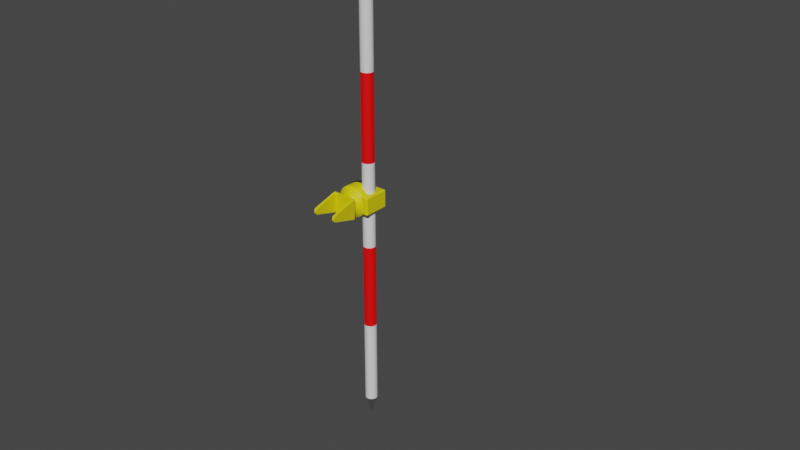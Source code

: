 # Source: prism_small.blend  (saved by Blender 2.82.7; exported with 4.5.12 LTS)
import bpy
from mathutils import Matrix  # noqa: F401  (used for matrix-valued properties, if any)

bpy.ops.wm.read_factory_settings(use_empty=True)
scene = bpy.context.scene
scene.name = 'Scene'

# ---- collections
col_collection = bpy.data.collections.new('Collection'); scene.collection.children.link(col_collection)

# ---- materials (node trees are filled in below, after node groups)
mat_white = bpy.data.materials.new('White')
mat_white.use_transparent_shadow = False
mat_yellowbutton = bpy.data.materials.new('YellowButton')
mat_yellowbutton.use_transparent_shadow = False
mat_lens = bpy.data.materials.new('Lens')
mat_lens.surface_render_method = 'BLENDED'
mat_lens.blend_method = 'BLEND'
mat_lens.use_transparent_shadow = False
mat_dial = bpy.data.materials.new('Dial')
mat_dial.use_transparent_shadow = False
mat_metal = bpy.data.materials.new('Metal')
mat_metal.use_transparent_shadow = False
mat_level = bpy.data.materials.new('Level')
mat_level.use_transparent_shadow = False
mat_polered = bpy.data.materials.new('PoleRed')
mat_polered.use_transparent_shadow = False
mat_polewhite = bpy.data.materials.new('PoleWhite')
mat_polewhite.use_transparent_shadow = False

# ---- material node trees
mat_white.use_nodes = True; mat_white.node_tree.nodes.clear()
_N = mat_white.node_tree.nodes; _L = mat_white.node_tree.links
n0 = _N.new('ShaderNodeOutputMaterial'); n0.name = 'Material Output'; n0.location = (300, 300)
n1 = _N.new('ShaderNodeBsdfPrincipled'); n1.name = 'Principled BSDF'; n1.location = (10, 300)
n1.distribution = 'GGX'
n1.subsurface_method = 'BURLEY'
n1.inputs[0].default_value = (0.7697, 0.8, 0.5852, 1.0)
n1.inputs[3].default_value = 1.45
n1.inputs[27].default_value = (0.0, 0.0, 0.0, 1.0)
n1.inputs[28].default_value = 1.0
_L.new(n1.outputs[0], n0.inputs[0])
n0.is_active_output = True
mat_yellowbutton.use_nodes = True; mat_yellowbutton.node_tree.nodes.clear()
_N = mat_yellowbutton.node_tree.nodes; _L = mat_yellowbutton.node_tree.links
n0 = _N.new('ShaderNodeOutputMaterial'); n0.name = 'Material Output'; n0.location = (300, 300)
n1 = _N.new('ShaderNodeBsdfPrincipled'); n1.name = 'Principled BSDF'; n1.location = (10, 300)
n1.distribution = 'GGX'
n1.subsurface_method = 'BURLEY'
n1.inputs[0].default_value = (0.8, 0.6893, 0.001405, 1.0)
n1.inputs[3].default_value = 1.45
n1.inputs[27].default_value = (0.0, 0.0, 0.0, 1.0)
n1.inputs[28].default_value = 1.0
_L.new(n1.outputs[0], n0.inputs[0])
n0.is_active_output = True
mat_lens.use_nodes = True; mat_lens.node_tree.nodes.clear()
_N = mat_lens.node_tree.nodes; _L = mat_lens.node_tree.links
n0 = _N.new('ShaderNodeOutputMaterial'); n0.name = 'Material Output'; n0.location = (300, 300)
n1 = _N.new('ShaderNodeBsdfPrincipled'); n1.name = 'Principled BSDF'; n1.location = (10, 300)
n1.distribution = 'GGX'
n1.subsurface_method = 'BURLEY'
n1.inputs[0].default_value = (1.0, 1.0, 1.0, 1.0)
n1.inputs[1].default_value = 0.866
n1.inputs[2].default_value = 0.0
n1.inputs[3].default_value = 1.45
n1.inputs[4].default_value = 0.3263
n1.inputs[27].default_value = (0.0, 0.0, 0.0, 1.0)
n1.inputs[28].default_value = 1.0
_L.new(n1.outputs[0], n0.inputs[0])
n0.is_active_output = True
mat_dial.use_nodes = True; mat_dial.node_tree.nodes.clear()
_N = mat_dial.node_tree.nodes; _L = mat_dial.node_tree.links
n0 = _N.new('ShaderNodeOutputMaterial'); n0.name = 'Material Output'; n0.location = (300, 300)
n1 = _N.new('ShaderNodeBsdfPrincipled'); n1.name = 'Principled BSDF'; n1.location = (10, 300)
n1.distribution = 'GGX'
n1.subsurface_method = 'BURLEY'
n1.inputs[0].default_value = (0.005126, 0.005126, 0.005126, 1.0)
n1.inputs[2].default_value = 0.3763
n1.inputs[3].default_value = 1.45
n1.inputs[27].default_value = (0.0, 0.0, 0.0, 1.0)
n1.inputs[28].default_value = 1.0
_L.new(n1.outputs[0], n0.inputs[0])
n0.is_active_output = True
mat_metal.use_nodes = True; mat_metal.node_tree.nodes.clear()
_N = mat_metal.node_tree.nodes; _L = mat_metal.node_tree.links
n0 = _N.new('ShaderNodeOutputMaterial'); n0.name = 'Material Output'; n0.location = (300, 300)
n1 = _N.new('ShaderNodeBsdfPrincipled'); n1.name = 'Principled BSDF'; n1.location = (10, 300)
n1.distribution = 'GGX'
n1.subsurface_method = 'BURLEY'
n1.inputs[1].default_value = 1.0
n1.inputs[2].default_value = 0.0
n1.inputs[3].default_value = 1.45
n1.inputs[27].default_value = (0.0, 0.0, 0.0, 1.0)
n1.inputs[28].default_value = 1.0
_L.new(n1.outputs[0], n0.inputs[0])
n0.is_active_output = True
mat_level.use_nodes = True; mat_level.node_tree.nodes.clear()
_N = mat_level.node_tree.nodes; _L = mat_level.node_tree.links
n0 = _N.new('ShaderNodeOutputMaterial'); n0.name = 'Material Output'; n0.location = (300, 300)
n1 = _N.new('ShaderNodeBsdfPrincipled'); n1.name = 'Principled BSDF'; n1.location = (10, 300)
n1.distribution = 'GGX'
n1.subsurface_method = 'BURLEY'
n1.inputs[0].default_value = (0.7468, 0.8, 0.18, 1.0)
n1.inputs[1].default_value = 0.7526
n1.inputs[2].default_value = 0.1907
n1.inputs[3].default_value = 1.45
n1.inputs[27].default_value = (0.0, 0.0, 0.0, 1.0)
n1.inputs[28].default_value = 1.0
_L.new(n1.outputs[0], n0.inputs[0])
n0.is_active_output = True
mat_polered.use_nodes = True; mat_polered.node_tree.nodes.clear()
_N = mat_polered.node_tree.nodes; _L = mat_polered.node_tree.links
n0 = _N.new('ShaderNodeOutputMaterial'); n0.name = 'Material Output'; n0.location = (300, 300)
n1 = _N.new('ShaderNodeBsdfPrincipled'); n1.name = 'Principled BSDF'; n1.location = (10, 300)
n1.distribution = 'GGX'
n1.subsurface_method = 'BURLEY'
n1.inputs[0].default_value = (1.0, 0.0, 0.0, 1.0)
n1.inputs[3].default_value = 1.45
n1.inputs[27].default_value = (0.0, 0.0, 0.0, 1.0)
n1.inputs[28].default_value = 1.0
_L.new(n1.outputs[0], n0.inputs[0])
n0.is_active_output = True
mat_polewhite.use_nodes = True; mat_polewhite.node_tree.nodes.clear()
_N = mat_polewhite.node_tree.nodes; _L = mat_polewhite.node_tree.links
n0 = _N.new('ShaderNodeOutputMaterial'); n0.name = 'Material Output'; n0.location = (300, 300)
n1 = _N.new('ShaderNodeBsdfPrincipled'); n1.name = 'Principled BSDF'; n1.location = (10, 300)
n1.distribution = 'GGX'
n1.subsurface_method = 'BURLEY'
n1.inputs[3].default_value = 1.45
n1.inputs[27].default_value = (0.0, 0.0, 0.0, 1.0)
n1.inputs[28].default_value = 1.0
_L.new(n1.outputs[0], n0.inputs[0])
n0.is_active_output = True

# ---- world
world_world = bpy.data.worlds.new('World'); scene.world = world_world
world_world.use_nodes = True; world_world.node_tree.nodes.clear()
_N = world_world.node_tree.nodes; _L = world_world.node_tree.links
n0 = _N.new('ShaderNodeOutputWorld'); n0.name = 'World Output'; n0.location = (300, 300)
n1 = _N.new('ShaderNodeBackground'); n1.name = 'Background'; n1.location = (10, 300)
n1.inputs[0].default_value = (0.05088, 0.05088, 0.05088, 1.0)
_L.new(n1.outputs[0], n0.inputs[0])
n0.is_active_output = True
world_world.color = (0.05088, 0.05088, 0.05088)
world_world.use_sun_shadow = False
world_world.sun_shadow_jitter_overblur = 0.0

# ---- meshes
me_cylinder_005 = bpy.data.meshes.new('Cylinder.005')
me_cylinder_005.from_pydata([], [], [])
_uv = me_cylinder_005.uv_layers.new(name='UVMap')
_uv.uv.foreach_set('vector', [])
me_cylinder_005.materials.append(mat_white)
me_cylinder_005.use_remesh_fix_poles = True
me_cylinder_005.use_remesh_preserve_attributes = False
me_cylinder_005.use_mirror_vertex_groups = False
me_cylinder_005.update()
me_cylinder_029 = bpy.data.meshes.new('Cylinder.029')
me_cylinder_029.from_pydata([(1.571e-09, 0.05, -0.09142), (1.325e-09, 0.05, -0.04025), (0.009755, 0.04904, -0.09142), (0.009755, 0.04904, -0.04025), (0.01913, 0.04619, -0.09142), (0.01913, 0.04619, -0.04025), (0.02778, 0.04157, -0.09142), (0.02778, 0.04157, -0.04025), (0.03536, 0.03536, -0.09142), (0.03536, 0.03536, -0.04025), (0.04157, 0.02778, -0.09142), (0.04157, 0.02778, -0.04025), (0.04619, 0.01913, -0.09142), (0.04619, 0.01913, -0.04025), (0.04904, 0.009755, -0.09142), (0.04904, 0.009755, -0.04025), (0.05, 3.775e-09, -0.09142), (0.05, 3.775e-09, -0.04025), (0.04904, -0.009755, -0.09142), (0.04904, -0.009755, -0.04025), (0.04619, -0.01913, -0.09142), (0.04619, -0.01913, -0.04025), (0.04157, -0.02778, -0.09142), (0.04157, -0.02778, -0.04025), (0.03536, -0.03536, -0.09142), (0.03536, -0.03536, -0.04025), (0.02778, -0.04157, -0.09142), (0.02778, -0.04157, -0.04025), (0.01913, -0.04619, -0.09142), (0.01913, -0.04619, -0.04025), (0.009755, -0.04904, -0.09142), (0.009755, -0.04904, -0.04025), (-1.472e-08, -0.05, -0.09142), (-1.497e-08, -0.05, -0.04025), (-0.009755, -0.04904, -0.09142), (-0.009755, -0.04904, -0.04025), (-0.01913, -0.04619, -0.09142), (-0.01913, -0.04619, -0.04025), (-0.02778, -0.04157, -0.09142), (-0.02778, -0.04157, -0.04025), (-0.03536, -0.03536, -0.09142), (-0.03536, -0.03536, -0.04025), (-0.04157, -0.02778, -0.09142), (-0.04157, -0.02778, -0.04025), (-0.04619, -0.01913, -0.09142), (-0.04619, -0.01913, -0.04025), (-0.04904, -0.009754, -0.09142), (-0.04904, -0.009754, -0.04025), (-0.05, 4.828e-08, -0.09142), (-0.05, 4.828e-08, -0.04025), (-0.04904, 0.009755, -0.09142), (-0.04904, 0.009755, -0.04025), (-0.04619, 0.01913, -0.09142), (-0.04619, 0.01913, -0.04025), (-0.04157, 0.02778, -0.09142), (-0.04157, 0.02778, -0.04025), (-0.03536, 0.03536, -0.09142), (-0.03536, 0.03536, -0.04025), (-0.02778, 0.04157, -0.09142), (-0.02778, 0.04157, -0.04025), (-0.01913, 0.04619, -0.09142), (-0.01913, 0.04619, -0.04025), (-0.009754, 0.04904, -0.09142), (-0.009754, 0.04904, -0.04025), (-5.96e-09, 0.09, 0.02), (0.01756, 0.08827, 0.02), (0.03444, 0.08315, 0.02), (0.05, 0.07483, 0.02), (0.06364, 0.06364, 0.02), (0.07483, 0.05, 0.02), (0.08315, 0.03444, 0.02), (0.08827, 0.01756, 0.02), (0.09, -7.118e-09, 0.02), (0.08827, -0.01756, 0.02), (0.08315, -0.03444, 0.02), (0.07483, -0.05, 0.02), (0.06364, -0.06364, 0.02), (0.05, -0.07483, 0.02), (0.03444, -0.08315, 0.02), (0.01756, -0.08827, 0.02), (-3.529e-08, -0.09, 0.02), (-0.01756, -0.08827, 0.02), (-0.03444, -0.08315, 0.02), (-0.05, -0.07483, 0.02), (-0.06364, -0.06364, 0.02), (-0.07483, -0.05, 0.02), (-0.08315, -0.03444, 0.02), (-0.08827, -0.01756, 0.02), (-0.09, 7.299e-08, 0.02), (-0.08827, 0.01756, 0.02), (-0.08315, 0.03444, 0.02), (-0.07483, 0.05, 0.02), (-0.06364, 0.06364, 0.02), (-0.05, 0.07483, 0.02), (-0.03444, 0.08315, 0.02), (-0.01756, 0.08827, 0.02), (-9.176e-09, 0.09, 0.1662), (0.01756, 0.08827, 0.1662), (0.03444, 0.08315, 0.1662), (0.05, 0.07483, 0.1662), (0.06364, 0.06364, 0.1662), (0.07483, 0.05, 0.1662), (0.08315, 0.03444, 0.1662), (0.08827, 0.01756, 0.1662), (0.09, -7.118e-09, 0.1662), (0.08827, -0.01756, 0.1662), (0.08315, -0.03444, 0.1662), (0.07483, -0.05, 0.1662), (0.06364, -0.06364, 0.1662), (0.05, -0.07483, 0.1662), (0.03444, -0.08315, 0.1662), (0.01756, -0.08827, 0.1662), (-3.85e-08, -0.09, 0.1662), (-0.01756, -0.08827, 0.1662), (-0.03444, -0.08315, 0.1662), (-0.05, -0.07483, 0.1662), (-0.06364, -0.06364, 0.1662), (-0.07483, -0.05, 0.1662), (-0.08315, -0.03444, 0.1662), (-0.08827, -0.01756, 0.1662), (-0.09, 7.299e-08, 0.1662), (-0.08827, 0.01756, 0.1662), (-0.08315, 0.03444, 0.1662), (-0.07483, 0.05, 0.1662), (-0.06364, 0.06364, 0.1662), (-0.05, 0.07483, 0.1662), (-0.03444, 0.08315, 0.1662), (-0.01756, 0.08827, 0.1662)], [], [(14, 16, 18, 20, 22, 24, 26, 28, 30, 32, 34, 36, 38, 40, 42, 44, 46, 48, 50, 52, 54, 56, 58, 60, 62, 0, 2, 4, 6, 8, 10, 12), (14, 15, 17, 16), (16, 17, 19, 18), (18, 19, 21, 20), (24, 25, 27, 26), (26, 27, 29, 28), (32, 33, 35, 34), (34, 35, 37, 36), (36, 37, 39, 38), (42, 43, 45, 44), (44, 45, 47, 46), (50, 51, 53, 52), (52, 53, 55, 54), (15, 14, 12, 13), (71, 15, 13, 70), (17, 15, 71, 72), (19, 17, 72, 73), (21, 19, 73, 74), (21, 74, 75, 23), (22, 20, 21, 23), (25, 24, 22, 23), (76, 25, 23, 75), (27, 25, 76, 77), (29, 27, 77, 78), (29, 78, 79, 31), (30, 28, 29, 31), (33, 32, 30, 31), (80, 33, 31, 79), (35, 33, 80, 81), (37, 35, 81, 82), (39, 37, 82, 83), (39, 83, 84, 41), (40, 38, 39, 41), (43, 42, 40, 41), (85, 43, 41, 84), (45, 43, 85, 86), (47, 45, 86, 87), (47, 87, 88, 49), (48, 46, 47, 49), (51, 50, 48, 49), (89, 51, 49, 88), (53, 51, 89, 90), (55, 53, 90, 91), (55, 91, 92, 57), (56, 54, 55, 57), (59, 58, 56, 57), (92, 93, 59, 57), (124, 125, 93, 92), (123, 124, 92, 91), (122, 123, 91, 90), (121, 122, 90, 89), (120, 121, 89, 88), (119, 120, 88, 87), (118, 119, 87, 86), (117, 118, 86, 85), (116, 117, 85, 84), (115, 116, 84, 83), (114, 115, 83, 82), (113, 114, 82, 81), (112, 113, 81, 80), (111, 112, 80, 79), (110, 111, 79, 78), (109, 110, 78, 77), (108, 109, 77, 76), (107, 108, 76, 75), (74, 106, 107, 75), (73, 105, 106, 74), (72, 104, 105, 73), (71, 103, 104, 72), (70, 102, 103, 71), (69, 101, 102, 70), (127, 96, 64, 95), (94, 126, 127, 95), (93, 125, 126, 94), (59, 93, 94, 61), (60, 58, 59, 61), (3, 65, 66, 5), (4, 2, 3, 5), (7, 6, 4, 5), (67, 7, 5, 66), (7, 67, 68, 9), (8, 6, 7, 9), (10, 8, 9, 11), (13, 12, 10, 11), (69, 70, 13, 11), (68, 69, 11, 9), (100, 101, 69, 68), (67, 99, 100, 68), (66, 98, 99, 67), (65, 97, 98, 66), (64, 96, 97, 65), (1, 64, 65, 3), (95, 64, 1, 63), (61, 94, 95, 63), (62, 60, 61, 63), (62, 63, 1, 0), (0, 1, 3, 2)])
_uv = me_cylinder_029.uv_layers.new(name='UVMap')
_uv.uv.foreach_set('vector', [0.0, 0.0, 0.0, 0.0, 0.0, 0.0, 0.0, 0.0, 0.0, 0.0, 0.0, 0.0, 0.0, 0.0, 0.0, 0.0, 0.0, 0.0, 0.0, 0.0, 0.0, 0.0, 0.0, 0.0, 0.0, 0.0, 0.0, 0.0, 0.0, 0.0, 0.0, 0.0, 0.0, 0.0, 0.0, 0.0, 0.0, 0.0, 0.0, 0.0, 0.0, 0.0, 0.0, 0.0, 0.0, 0.0, 0.0, 0.0, 0.0, 0.0, 0.0, 0.0, 0.0, 0.0, 0.0, 0.0, 0.0, 0.0, 0.0, 0.0, 0.0, 0.0, 0.0, 0.0, 0.0, 0.0, 0.0, 0.0, 0.0, 0.0, 0.0, 0.0, 0.0, 0.0, 0.0, 0.0, 0.0, 0.0, 0.0, 0.0, 0.0, 0.0, 0.0, 0.0, 0.0, 0.0, 0.0, 0.0, 0.0, 0.0, 0.0, 0.0, 0.0, 0.0, 0.0, 0.0, 0.0, 0.0, 0.0, 0.0, 0.0, 0.0, 0.0, 0.0, 0.0, 0.0, 0.0, 0.0, 0.0, 0.0, 0.0, 0.0, 0.0, 0.0, 0.0, 0.0, 0.0, 0.0, 0.0, 0.0, 0.0, 0.0, 0.0, 0.0, 0.0, 0.0, 0.0, 0.0, 0.0, 0.0, 0.0, 0.0, 0.0, 0.0, 0.0, 0.0, 0.0, 0.0, 0.0, 0.0, 0.0, 0.0, 0.0, 0.0, 0.0, 0.0, 0.0, 0.0, 0.0, 0.0, 0.0, 0.0, 0.0, 0.0, 0.0, 0.0, 0.0, 0.0, 0.0, 0.0, 0.0, 0.0, 0.0, 0.0, 0.0, 0.0, 0.0, 0.0, 0.0, 0.0, 0.0, 0.0, 0.0, 0.0, 0.0, 0.0, 0.0, 0.0, 0.0, 0.0, 0.0, 0.0, 0.0, 0.0, 0.0, 0.0, 0.0, 0.0, 0.0, 0.0, 0.0, 0.0, 0.0, 0.0, 0.0, 0.0, 0.0, 0.0, 0.0, 0.0, 0.0, 0.0, 0.0, 0.0, 0.0, 0.0, 0.0, 0.0, 0.0, 0.0, 0.0, 0.0, 0.0, 0.0, 0.0, 0.0, 0.0, 0.0, 0.0, 0.0, 0.0, 0.0, 0.0, 0.0, 0.0, 0.0, 0.0, 0.0, 0.0, 0.0, 0.0, 0.0, 0.0, 0.0, 0.0, 0.0, 0.0, 0.0, 0.0, 0.0, 0.0, 0.0, 0.0, 0.0, 0.0, 0.0, 0.0, 0.0, 0.0, 0.0, 0.0, 0.0, 0.0, 0.0, 0.0, 0.0, 0.0, 0.0, 0.0, 0.0, 0.0, 0.0, 0.0, 0.0, 0.0, 0.0, 0.0, 0.0, 0.0, 0.0, 0.0, 0.0, 0.0, 0.0, 0.0, 0.0, 0.0, 0.0, 0.0, 0.0, 0.0, 0.0, 0.0, 0.0, 0.0, 0.0, 0.0, 0.0, 0.0, 0.0, 0.0, 0.0, 0.0, 0.0, 0.0, 0.0, 0.0, 0.0, 0.0, 0.0, 0.0, 0.0, 0.0, 0.0, 0.0, 0.0, 0.0, 0.0, 0.0, 0.0, 0.0, 0.0, 0.0, 0.0, 0.0, 0.0, 0.0, 0.0, 0.0, 0.0, 0.0, 0.0, 0.0, 0.0, 0.0, 0.0, 0.0, 0.0, 0.0, 0.0, 0.0, 0.0, 0.0, 0.0, 0.0, 0.0, 0.0, 0.0, 0.0, 0.0, 0.0, 0.0, 0.0, 0.0, 0.0, 0.0, 0.0, 0.0, 0.0, 0.0, 0.0, 0.0, 0.0, 0.0, 0.0, 0.0, 0.0, 0.0, 0.0, 0.0, 0.0, 0.0, 0.0, 0.0, 0.0, 0.0, 0.0, 0.0, 0.0, 0.0, 0.0, 0.0, 0.0, 0.0, 0.0, 0.0, 0.0, 0.0, 0.0, 0.0, 0.0, 0.0, 0.0, 0.0, 0.0, 0.0, 0.0, 0.0, 0.0, 0.0, 0.0, 0.0, 0.0, 0.0, 0.0, 0.0, 0.0, 0.0, 0.0, 0.0, 0.0, 0.0, 0.0, 0.0, 0.0, 0.0, 0.0, 0.0, 0.0, 0.0, 0.0, 0.0, 0.0, 0.0, 0.0, 0.0, 0.0, 0.0, 0.0, 0.0, 0.0, 0.0, 0.0, 0.0, 0.0, 0.0, 0.0, 0.0, 0.0, 0.0, 0.0, 0.0, 0.0, 0.0, 0.0, 0.0, 0.0, 0.0, 0.0, 0.0, 0.0, 0.0, 0.0, 0.0, 0.0, 0.0, 0.0, 0.0, 0.0, 0.0, 0.0, 0.0, 0.0, 0.0, 0.0, 0.0, 0.0, 0.0, 0.0, 0.0, 0.0, 0.0, 0.0, 0.0, 0.0, 0.0, 0.0, 0.0, 0.0, 0.0, 0.0, 0.0, 0.0, 0.0, 0.0, 0.0, 0.0, 0.0, 0.0, 0.0, 0.0, 0.0, 0.0, 0.0, 0.0, 0.0, 0.0, 0.0, 0.0, 0.0, 0.0, 0.0, 0.0, 0.0, 0.0, 0.0, 0.0, 0.0, 0.0, 0.0, 0.0, 0.0, 0.0, 0.0, 0.0, 0.0, 0.0, 0.0, 0.0, 0.0, 0.0, 0.0, 0.0, 0.0, 0.0, 0.0, 0.0, 0.0, 0.0, 0.0, 0.0, 0.0, 0.0, 0.0, 0.0, 0.0, 0.0, 0.0, 0.0, 0.0, 0.0, 0.0, 0.0, 0.0, 0.0, 0.0, 0.0, 0.0, 0.0, 0.0, 0.0, 0.0, 0.0, 0.0, 0.0, 0.0, 0.0, 0.0, 0.0, 0.0, 0.0, 0.0, 0.0, 0.0, 0.0, 0.0, 0.0, 0.0, 0.0, 0.0, 0.0, 0.0, 0.0, 0.0, 0.0, 0.0, 0.0, 0.0, 0.0, 0.0, 0.0, 0.0, 0.0, 0.0, 0.0, 0.0, 0.0, 0.0, 0.0, 0.0, 0.0, 0.0, 0.0, 0.0, 0.0, 0.0, 0.0, 0.0, 0.0, 0.0, 0.0, 0.0, 0.0, 0.0, 0.0, 0.0, 0.0, 0.0, 0.0, 0.0, 0.0, 0.0, 0.0, 0.0, 0.0, 0.0, 0.0, 0.0, 0.0, 0.0, 0.0, 0.0, 0.0, 0.0, 0.0, 0.0, 0.0, 0.0, 0.0, 0.0, 0.0, 0.0, 0.0, 0.0, 0.0, 0.0, 0.0, 0.0, 0.0, 0.0, 0.0, 0.0, 0.0, 0.0, 0.0, 0.0, 0.0, 0.0, 0.0, 0.0, 0.0, 0.0, 0.0, 0.0, 0.0, 0.0, 0.0, 0.0, 0.0, 0.0, 0.0, 0.0, 0.0, 0.0, 0.0, 0.0, 0.0, 0.0, 0.0, 0.0, 0.0, 0.0, 0.0, 0.0, 0.0, 0.0, 0.0, 0.0, 0.0, 0.0, 0.0, 0.0, 0.0, 0.0, 0.0, 0.0, 0.0, 0.0, 0.0, 0.0, 0.0, 0.0, 0.0, 0.0, 0.0, 0.0, 0.0, 0.0, 0.0, 0.0, 0.0, 0.0, 0.0, 0.0, 0.0, 0.0, 0.0, 0.0, 0.0, 0.0, 0.0, 0.0, 0.0, 0.0, 0.0, 0.0, 0.0, 0.0, 0.0, 0.0, 0.0, 0.0, 0.0, 0.0, 0.0, 0.0, 0.0, 0.0, 0.0, 0.0, 0.0, 0.0, 0.0, 0.0, 0.0, 0.0, 0.0, 0.0, 0.0, 0.0, 0.0, 0.0, 0.0, 0.0, 0.0, 0.0, 0.0, 0.0, 0.0, 0.0, 0.0, 0.0, 0.0, 0.0, 0.0, 0.0, 0.0, 0.0, 0.0, 0.0, 0.0, 0.0, 0.0, 0.0, 0.0, 0.0, 0.0, 0.0, 0.0, 0.0, 0.0, 0.0, 0.0, 0.0, 0.0, 0.0, 0.0, 0.0, 0.0, 0.0, 0.0, 0.0, 0.0, 0.0, 0.0, 0.0, 0.0, 0.0, 0.0, 0.0, 0.0, 0.0, 0.0, 0.0, 0.0, 0.0, 0.0, 0.0, 0.0, 0.0, 0.0, 0.0, 0.0, 0.0, 0.0, 0.0, 0.0, 0.0, 0.0, 0.0, 0.0, 0.0, 0.0, 0.0, 0.0, 0.0, 0.0, 0.0, 0.0, 0.0, 0.0, 0.0, 0.0, 0.0, 0.0, 0.0, 0.0, 0.0, 0.0, 0.0, 0.0, 0.0, 0.0, 0.0, 0.0, 0.0, 0.0, 0.0, 0.0, 0.0, 0.0, 0.0])
me_cylinder_029.materials.append(mat_yellowbutton)
me_cylinder_029.materials.append(mat_lens)
me_cylinder_029.use_remesh_fix_poles = True
me_cylinder_029.use_remesh_preserve_attributes = False
me_cylinder_029.use_mirror_vertex_groups = False
me_cylinder_029.update()
me_cylinder_046 = bpy.data.meshes.new('Cylinder.046')
me_cylinder_046.from_pydata([(-0.0005245, 0.04909, 0.03961), (0.00923, 0.04813, 0.03961), (0.01861, 0.04529, 0.03961), (0.02725, 0.04067, 0.03961), (0.03483, 0.03445, 0.03961), (0.04105, 0.02687, 0.03961), (0.04567, 0.01823, 0.03961), (0.04851, 0.008846, 0.03961), (0.04948, -0.0009084, 0.03961), (0.04851, -0.01066, 0.03961), (0.04567, -0.02004, 0.03961), (0.04105, -0.02869, 0.03961), (0.03483, -0.03626, 0.03961), (0.02725, -0.04248, 0.03961), (0.01861, -0.0471, 0.03961), (0.00923, -0.04995, 0.03961), (-0.0005245, -0.05091, 0.03961), (-0.01028, -0.04995, 0.03961), (-0.01966, -0.0471, 0.03961), (-0.0283, -0.04248, 0.03961), (-0.03588, -0.03626, 0.03961), (-0.0421, -0.02869, 0.03961), (-0.04672, -0.02004, 0.03961), (-0.04956, -0.01066, 0.03961), (-0.05052, -0.0009084, 0.03961), (-0.04956, 0.008846, 0.03961), (-0.04672, 0.01823, 0.03961), (-0.0421, 0.02687, 0.03961), (-0.03588, 0.03445, 0.03961), (-0.0283, 0.04067, 0.03961), (-0.01966, 0.04529, 0.03961), (-0.01028, 0.04813, 0.03961), (-0.04672, 0.01823, 0.02927), (-0.04956, 0.008846, 0.03106), (-0.04672, -0.02004, 0.02927), (-0.05052, -0.0009084, 0.03166), (-0.04956, -0.01066, 0.03106), (0.04567, 0.01823, 0.02894), (0.04851, 0.008846, 0.03076), (0.04948, -0.0009084, 0.03138), (0.04851, -0.01066, 0.03076), (0.04567, -0.02004, 0.02894), (-0.0005245, 0.04909, 0.02708), (0.00923, 0.04813, 0.02968), (0.01861, 0.04529, 0.0311), (0.02725, 0.04067, 0.03131), (0.03483, 0.03445, 0.03028), (0.04105, 0.02687, 0.02807), (-0.01028, -0.04995, 0.03), (-0.01966, -0.0471, 0.03139), (-0.0283, -0.04248, 0.03159), (-0.03588, -0.03626, 0.03059), (-0.04364, -0.0258, 0.02735), (-0.0005245, -0.05091, 0.02746), (-0.01028, 0.04813, 0.02967), (-0.01966, 0.04529, 0.0311), (-0.0283, 0.04067, 0.03131), (-0.03588, 0.03445, 0.03028), (-0.04336, 0.02452, 0.02717), (1.746e-09, -1.164e-10, 3.725e-09), (0.04105, -0.02869, 0.02843), (0.03483, -0.03626, 0.03059), (0.02725, -0.04248, 0.03159), (0.01861, -0.0471, 0.03139), (0.00923, -0.04995, 0.03)], [], [(6, 37, 38, 7), (60, 59, 53, 64, 63, 62, 61), (60, 11, 10, 41), (60, 61, 12, 11), (61, 62, 13, 12), (62, 63, 14, 13), (63, 64, 15, 14), (64, 53, 16, 15), (49, 48, 53, 59, 52, 51, 50), (48, 49, 18, 17), (49, 50, 19, 18), (53, 48, 17, 16), (50, 51, 20, 19), (51, 52, 21, 20), (52, 59, 58, 32, 33, 35, 36, 34), (52, 34, 22, 21), (34, 36, 23, 22), (36, 35, 24, 23), (35, 33, 25, 24), (33, 32, 26, 25), (57, 58, 59, 42, 54, 55, 56), (58, 57, 28, 27), (57, 56, 29, 28), (58, 27, 26, 32), (56, 55, 30, 29), (55, 54, 31, 30), (54, 42, 0, 31), (46, 45, 44, 43, 42, 59, 47), (45, 46, 4, 3), (44, 45, 3, 2), (43, 44, 2, 1), (46, 47, 5, 4), (47, 37, 6, 5), (59, 60, 47), (0, 42, 43, 1), (7, 38, 39, 8), (8, 39, 40, 9), (9, 40, 41, 10), (41, 40, 39, 38, 37, 47, 60)])
_uv = me_cylinder_046.uv_layers.new(name='UVMap')
_uv.uv.foreach_set('vector', [0.0, 0.0, 0.0, 0.0, 0.0, 0.0, 0.0, 0.0, 0.0, 0.0, 0.0, 0.0, 0.0, 0.0, 0.0, 0.0, 0.0, 0.0, 0.0, 0.0, 0.0, 0.0, 0.0, 0.0, 0.0, 0.0, 0.0, 0.0, 0.0, 0.0, 0.0, 0.0, 0.0, 0.0, 0.0, 0.0, 0.0, 0.0, 0.0, 0.0, 0.0, 0.0, 0.0, 0.0, 0.0, 0.0, 0.0, 0.0, 0.0, 0.0, 0.0, 0.0, 0.0, 0.0, 0.0, 0.0, 0.0, 0.0, 0.0, 0.0, 0.0, 0.0, 0.0, 0.0, 0.0, 0.0, 0.0, 0.0, 0.0, 0.0, 0.0, 0.0, 0.0, 0.0, 0.0, 0.0, 0.0, 0.0, 0.0, 0.0, 0.0, 0.0, 0.0, 0.0, 0.0, 0.0, 0.0, 0.0, 0.0, 0.0, 0.0, 0.0, 0.0, 0.0, 0.0, 0.0, 0.0, 0.0, 0.0, 0.0, 0.0, 0.0, 0.0, 0.0, 0.0, 0.0, 0.0, 0.0, 0.0, 0.0, 0.0, 0.0, 0.0, 0.0, 0.0, 0.0, 0.0, 0.0, 0.0, 0.0, 0.0, 0.0, 0.0, 0.0, 0.0, 0.0, 0.0, 0.0, 0.0, 0.0, 0.0, 0.0, 0.0, 0.0, 0.0, 0.0, 0.0, 0.0, 0.0, 0.0, 0.0, 0.0, 0.0, 0.0, 0.0, 0.0, 0.0, 0.0, 0.0, 0.0, 0.0, 0.0, 0.0, 0.0, 0.0, 0.0, 0.0, 0.0, 0.0, 0.0, 0.0, 0.0, 0.0, 0.0, 0.0, 0.0, 0.0, 0.0, 0.0, 0.0, 0.0, 0.0, 0.0, 0.0, 0.0, 0.0, 0.0, 0.0, 0.0, 0.0, 0.0, 0.0, 0.0, 0.0, 0.0, 0.0, 0.0, 0.0, 0.0, 0.0, 0.0, 0.0, 0.0, 0.0, 0.0, 0.0, 0.0, 0.0, 0.0, 0.0, 0.0, 0.0, 0.0, 0.0, 0.0, 0.0, 0.0, 0.0, 0.0, 0.0, 0.0, 0.0, 0.0, 0.0, 0.0, 0.0, 0.0, 0.0, 0.0, 0.0, 0.0, 0.0, 0.0, 0.0, 0.0, 0.0, 0.0, 0.0, 0.0, 0.0, 0.0, 0.0, 0.0, 0.0, 0.0, 0.0, 0.0, 0.0, 0.0, 0.0, 0.0, 0.0, 0.0, 0.0, 0.0, 0.0, 0.0, 0.0, 0.0, 0.0, 0.0, 0.0, 0.0, 0.0, 0.0, 0.0, 0.0, 0.0, 0.0, 0.0, 0.0, 0.0, 0.0, 0.0, 0.0, 0.0, 0.0, 0.0, 0.0, 0.0, 0.0, 0.0, 0.0, 0.0, 0.0, 0.0, 0.0, 0.0, 0.0, 0.0, 0.0, 0.0, 0.0, 0.0, 0.0, 0.0, 0.0, 0.0, 0.0, 0.0, 0.0, 0.0, 0.0, 0.0, 0.0, 0.0, 0.0, 0.0, 0.0, 0.0, 0.0, 0.0, 0.0, 0.0, 0.0, 0.0, 0.0, 0.0, 0.0, 0.0, 0.0, 0.0, 0.0, 0.0, 0.0, 0.0, 0.0, 0.0, 0.0, 0.0, 0.0, 0.0, 0.0, 0.0, 0.0, 0.0, 0.0, 0.0, 0.0, 0.0, 0.0, 0.0, 0.0, 0.0, 0.0, 0.0, 0.0, 0.0, 0.0, 0.0, 0.0, 0.0, 0.0, 0.0, 0.0, 0.0, 0.0, 0.0])
me_cylinder_046.materials.append(mat_metal)
me_cylinder_046.use_remesh_fix_poles = True
me_cylinder_046.use_remesh_preserve_attributes = False
me_cylinder_046.use_mirror_vertex_groups = False
me_cylinder_046.update()
me_cube_003 = bpy.data.meshes.new('Cube.003')
me_cube_003.from_pydata([(-0.004744, -0.02814, -0.02354), (-0.004744, -0.02814, 0.02354), (-0.004744, 0.02814, -0.02354), (-0.004744, 0.02814, 0.02354), (0.0, -0.02814, -0.02354), (0.0, -0.02814, 0.02354), (0.0, 0.02814, -0.02354), (0.0, 0.02814, 0.02354), (-0.004744, -0.02251, -0.02354), (-0.004744, -0.02251, 0.02354), (0.0, -0.01876, -0.02354), (0.0, -0.02251, 0.02354), (-0.004744, 0.02251, 0.02354), (0.0, 0.01876, -0.02354), (-0.004744, 0.02251, -0.02354), (0.0, 0.02251, 0.02354), (-0.06005, -0.02251, -0.007923), (-0.06549, -0.02251, -0.0007363), (-0.06213, -0.02251, -0.006905), (-0.06389, -0.02251, -0.005182), (-0.06507, -0.02251, -0.003016), (-0.06549, -0.02814, -0.0007363), (-0.06005, -0.02814, -0.007923), (-0.06507, -0.02814, -0.003016), (-0.06389, -0.02814, -0.005182), (-0.06213, -0.02814, -0.006905), (-0.06005, -0.02814, 0.007923), (-0.06549, -0.02814, 0.0007362), (-0.06213, -0.02814, 0.006905), (-0.06389, -0.02814, 0.005182), (-0.06507, -0.02814, 0.003016), (-0.06005, 0.02251, 0.007923), (-0.06549, 0.02251, 0.0007362), (-0.06213, 0.02251, 0.006905), (-0.06389, 0.02251, 0.005182), (-0.06507, 0.02251, 0.003016), (-0.06549, 0.02814, 0.0007362), (-0.06005, 0.02814, 0.007923), (-0.06507, 0.02814, 0.003016), (-0.06389, 0.02814, 0.005182), (-0.06213, 0.02814, 0.006905), (-0.06005, 0.02814, -0.007923), (-0.06549, 0.02814, -0.0007363), (-0.06213, 0.02814, -0.006905), (-0.06389, 0.02814, -0.005182), (-0.06507, 0.02814, -0.003016), (-0.06549, -0.02251, 0.0007362), (-0.06005, -0.02251, 0.007923), (-0.06507, -0.02251, 0.003016), (-0.06389, -0.02251, 0.005182), (-0.06213, -0.02251, 0.006905), (-0.06549, 0.02251, -0.0007363), (-0.06005, 0.02251, -0.007923), (-0.06507, 0.02251, -0.003016), (-0.06389, 0.02251, -0.005182), (-0.06213, 0.02251, -0.006905)], [], [(2, 14, 52, 41), (2, 3, 7, 6), (10, 11, 5, 4), (4, 5, 1, 0), (8, 10, 4, 0), (11, 9, 1, 5), (15, 12, 9, 11), (14, 13, 10, 8), (13, 15, 11, 10), (3, 2, 41, 43, 44, 45, 42, 36, 38, 39, 40, 37), (6, 7, 15, 13), (2, 6, 13, 14), (7, 3, 12, 15), (8, 9, 12, 14), (14, 12, 31, 33, 34, 35, 32, 51, 53, 54, 55, 52), (9, 8, 16, 18, 19, 20, 17, 46, 48, 49, 50, 47), (1, 9, 47, 26), (0, 1, 26, 28, 29, 30, 27, 21, 23, 24, 25, 22), (12, 3, 37, 31), (51, 32, 36, 42), (21, 27, 46, 17), (16, 22, 25, 18), (18, 25, 24, 19), (19, 24, 23, 20), (20, 23, 21, 17), (31, 37, 40, 33), (33, 40, 39, 34), (34, 39, 38, 35), (35, 38, 36, 32), (26, 47, 50, 28), (28, 50, 49, 29), (29, 49, 48, 30), (30, 48, 46, 27), (41, 52, 55, 43), (43, 55, 54, 44), (44, 54, 53, 45), (45, 53, 51, 42), (8, 0, 22, 16)])
_uv = me_cube_003.uv_layers.new(name='UVMap')
_uv.uv.foreach_set('vector', [0.125, 0.5, 0.125, 0.5474, 0.125, 0.5474, 0.125, 0.5, 0.375, 0.25, 0.625, 0.25, 0.625, 0.5, 0.375, 0.5, 0.375, 0.7008, 0.625, 0.7008, 0.625, 0.75, 0.375, 0.75, 0.375, 0.75, 0.625, 0.75, 0.625, 1.0, 0.375, 1.0, 0.125, 0.7008, 0.375, 0.7008, 0.375, 0.75, 0.125, 0.75, 0.625, 0.7008, 0.875, 0.7008, 0.875, 0.75, 0.625, 0.75, 0.625, 0.5474, 0.875, 0.5474, 0.875, 0.7008, 0.625, 0.7008, 0.125, 0.5474, 0.375, 0.5474, 0.375, 0.7008, 0.125, 0.7008, 0.375, 0.5474, 0.625, 0.5474, 0.625, 0.7008, 0.375, 0.7008, 0.625, 0.25, 0.375, 0.25, 0.375, 0.25, 0.381, 0.25, 0.4019, 0.25, 0.4411, 0.25, 0.4856, 0.25, 0.5144, 0.25, 0.5589, 0.25, 0.5981, 0.25, 0.619, 0.25, 0.625, 0.25, 0.375, 0.5, 0.625, 0.5, 0.625, 0.5474, 0.375, 0.5474, 0.125, 0.5, 0.375, 0.5, 0.375, 0.5474, 0.125, 0.5474, 0.625, 0.5, 0.875, 0.5, 0.875, 0.5474, 0.625, 0.5474, 0.375, 0.04917, 0.625, 0.04917, 0.625, 0.2026, 0.375, 0.2026, 0.375, 0.2026, 0.625, 0.2026, 0.625, 0.2026, 0.619, 0.2026, 0.5981, 0.2026, 0.5589, 0.2026, 0.5144, 0.2026, 0.4856, 0.2026, 0.4411, 0.2026, 0.4019, 0.2026, 0.381, 0.2026, 0.375, 0.2026, 0.625, 0.04917, 0.375, 0.04917, 0.375, 0.04917, 0.381, 0.04917, 0.4019, 0.04917, 0.4411, 0.04917, 0.4856, 0.04917, 0.5144, 0.04917, 0.5589, 0.04917, 0.5981, 0.04917, 0.619, 0.04917, 0.625, 0.04917, 0.875, 0.75, 0.875, 0.7008, 0.875, 0.7008, 0.875, 0.75, 0.375, 1.0, 0.625, 1.0, 0.625, 1.0, 0.619, 1.0, 0.5981, 1.0, 0.5589, 1.0, 0.5144, 1.0, 0.4856, 1.0, 0.4411, 1.0, 0.4019, 1.0, 0.381, 1.0, 0.375, 1.0, 0.875, 0.5474, 0.875, 0.5, 0.875, 0.5, 0.875, 0.5474, 0.4856, 0.2026, 0.5144, 0.2026, 0.5144, 0.25, 0.4856, 0.25, 0.4856, 0.0, 0.5144, 0.0, 0.5144, 0.04917, 0.4856, 0.04917, 0.125, 0.7008, 0.125, 0.75, 0.125, 0.75, 0.125, 0.7008, 0.125, 0.7008, 0.125, 0.75, 0.125, 0.75, 0.125, 0.7008, 0.375, 0.04917, 0.375, 0.0, 0.441, 0.0, 0.441, 0.04917, 0.441, 0.04917, 0.441, 0.0, 0.4856, 0.0, 0.4856, 0.04917, 0.875, 0.5474, 0.875, 0.5, 0.875, 0.5, 0.875, 0.5474, 0.875, 0.5474, 0.875, 0.5, 0.875, 0.5, 0.875, 0.5474, 0.625, 0.2026, 0.625, 0.25, 0.559, 0.25, 0.559, 0.2026, 0.559, 0.2026, 0.559, 0.25, 0.5144, 0.25, 0.5144, 0.2026, 0.875, 0.75, 0.875, 0.7008, 0.875, 0.7008, 0.875, 0.75, 0.875, 0.75, 0.875, 0.7008, 0.875, 0.7008, 0.875, 0.75, 0.625, 0.0, 0.625, 0.04917, 0.559, 0.04917, 0.559, 0.0, 0.559, 0.0, 0.559, 0.04917, 0.5144, 0.04917, 0.5144, 0.0, 0.125, 0.5, 0.125, 0.5474, 0.125, 0.5474, 0.125, 0.5, 0.125, 0.5, 0.125, 0.5474, 0.125, 0.5474, 0.125, 0.5, 0.375, 0.25, 0.375, 0.2026, 0.441, 0.2026, 0.441, 0.25, 0.441, 0.25, 0.441, 0.2026, 0.4856, 0.2026, 0.4856, 0.25, 0.125, 0.7008, 0.125, 0.75, 0.125, 0.75, 0.125, 0.7008])
me_cube_003.materials.append(mat_yellowbutton)
me_cube_003.use_remesh_fix_poles = True
me_cube_003.use_remesh_preserve_attributes = False
me_cube_003.use_mirror_vertex_groups = False
me_cube_003.update()
me_cube_004 = bpy.data.meshes.new('Cube.004')
me_cube_004.from_pydata([(-0.0304, -0.0224, -0.06034), (0.02836, 0.0224, 0.0003562), (-0.0304, 0.0224, -0.06034), (0.02836, -0.0224, -0.06034), (0.02836, 0.0224, -0.06034), (-0.03039, -0.0224, 0.0003562), (0.02836, -0.0224, 0.0003562), (-0.03039, 0.0224, 0.0003562)], [], [(4, 2, 7, 1), (1, 6, 3, 4), (7, 5, 6, 1), (0, 3, 6, 5), (2, 0, 5, 7), (2, 4, 3, 0)])
_uv = me_cube_004.uv_layers.new(name='UVMap')
_uv.uv.foreach_set('vector', [0.0, 0.0, 0.0, 0.0, 0.0, 0.0, 0.0, 0.0, 0.0, 0.0, 0.0, 0.0, 0.0, 0.0, 0.0, 0.0, 0.0, 0.0, 0.0, 0.0, 0.0, 0.0, 0.0, 0.0, 0.0, 0.0, 0.0, 0.0, 0.0, 0.0, 0.0, 0.0, 0.0, 0.0, 0.0, 0.0, 0.0, 0.0, 0.0, 0.0, 0.0, 0.0, 0.0, 0.0, 0.0, 0.0, 0.0, 0.0])
me_cube_004.materials.append(mat_yellowbutton)
me_cube_004.materials.append(mat_level)
me_cube_004.use_remesh_fix_poles = True
me_cube_004.use_remesh_preserve_attributes = False
me_cube_004.use_mirror_vertex_groups = False
me_cube_004.update()
me_cylinder = bpy.data.meshes.new('Cylinder')
me_cylinder.from_pydata([(0.0, 0.01425, -1.0), (0.0, 0.01425, 1.0), (0.00278, 0.01398, -1.0), (0.00278, 0.01398, 1.0), (0.005453, 0.01317, -1.0), (0.005453, 0.01317, 1.0), (0.007917, 0.01185, -1.0), (0.007917, 0.01185, 1.0), (0.01008, 0.01008, -1.0), (0.01008, 0.01008, 1.0), (0.01185, 0.007917, -1.0), (0.01185, 0.007917, 1.0), (0.01317, 0.005453, -1.0), (0.01317, 0.005453, 1.0), (0.01398, 0.00278, -1.0), (0.01398, 0.00278, 1.0), (0.01425, 1.076e-09, -1.0), (0.01425, 1.076e-09, 1.0), (0.01398, -0.00278, -1.0), (0.01398, -0.00278, 1.0), (0.01317, -0.005453, -1.0), (0.01317, -0.005453, 1.0), (0.01185, -0.007917, -1.0), (0.01185, -0.007917, 1.0), (0.01008, -0.01008, -1.0), (0.01008, -0.01008, 1.0), (0.007917, -0.01185, -1.0), (0.007917, -0.01185, 1.0), (0.005453, -0.01317, -1.0), (0.005453, -0.01317, 1.0), (0.00278, -0.01398, -1.0), (0.00278, -0.01398, 1.0), (-4.643e-09, -0.01425, -1.0), (-4.643e-09, -0.01425, 1.0), (-0.00278, -0.01398, -1.0), (-0.00278, -0.01398, 1.0), (-0.005453, -0.01317, -1.0), (-0.005453, -0.01317, 1.0), (-0.007917, -0.01185, -1.0), (-0.007917, -0.01185, 1.0), (-0.01008, -0.01008, -1.0), (-0.01008, -0.01008, 1.0), (-0.01185, -0.007917, -1.0), (-0.01185, -0.007917, 1.0), (-0.01317, -0.005453, -1.0), (-0.01317, -0.005453, 1.0), (-0.01398, -0.00278, -1.0), (-0.01398, -0.00278, 1.0), (-0.01425, 1.376e-08, -1.0), (-0.01425, 1.376e-08, 1.0), (-0.01398, 0.00278, -1.0), (-0.01398, 0.00278, 1.0), (-0.01317, 0.005453, -1.0), (-0.01317, 0.005453, 1.0), (-0.01185, 0.007917, -1.0), (-0.01185, 0.007917, 1.0), (-0.01008, 0.01008, -1.0), (-0.01008, 0.01008, 1.0), (-0.007917, 0.01185, -1.0), (-0.007917, 0.01185, 1.0), (-0.005453, 0.01317, -1.0), (-0.005453, 0.01317, 1.0), (-0.00278, 0.01398, -1.0), (-0.00278, 0.01398, 1.0), (1.251e-09, 4.307e-09, -1.087), (0.0, 0.01425, -0.6), (0.00278, 0.01398, -0.6), (0.005453, 0.01317, -0.6), (0.007917, 0.01185, -0.6), (0.01008, 0.01008, -0.6), (0.01185, 0.007917, -0.6), (0.01317, 0.005453, -0.6), (0.01398, 0.00278, -0.6), (0.01425, 1.076e-09, -0.6), (0.01398, -0.00278, -0.6), (0.01317, -0.005453, -0.6), (0.01185, -0.007917, -0.6), (0.01008, -0.01008, -0.6), (0.007917, -0.01185, -0.6), (0.005453, -0.01317, -0.6), (0.00278, -0.01398, -0.6), (-4.643e-09, -0.01425, -0.6), (-0.00278, -0.01398, -0.6), (-0.005453, -0.01317, -0.6), (-0.007917, -0.01185, -0.6), (-0.01008, -0.01008, -0.6), (-0.01185, -0.007917, -0.6), (-0.01317, -0.005453, -0.6), (-0.01398, -0.00278, -0.6), (-0.01425, 1.376e-08, -0.6), (-0.01398, 0.00278, -0.6), (-0.01317, 0.005453, -0.6), (-0.01185, 0.007917, -0.6), (-0.01008, 0.01008, -0.6), (-0.007917, 0.01185, -0.6), (-0.005453, 0.01317, -0.6), (-0.00278, 0.01398, -0.6), (0.0, 0.01425, -0.2), (0.00278, 0.01398, -0.2), (0.005453, 0.01317, -0.2), (0.007917, 0.01185, -0.2), (0.01008, 0.01008, -0.2), (0.01185, 0.007917, -0.2), (0.01317, 0.005453, -0.2), (0.01398, 0.00278, -0.2), (0.01425, 1.076e-09, -0.2), (0.01398, -0.00278, -0.2), (0.01317, -0.005453, -0.2), (0.01185, -0.007917, -0.2), (0.01008, -0.01008, -0.2), (0.007917, -0.01185, -0.2), (0.005453, -0.01317, -0.2), (0.00278, -0.01398, -0.2), (-4.643e-09, -0.01425, -0.2), (-0.00278, -0.01398, -0.2), (-0.005453, -0.01317, -0.2), (-0.007917, -0.01185, -0.2), (-0.01008, -0.01008, -0.2), (-0.01185, -0.007917, -0.2), (-0.01317, -0.005453, -0.2), (-0.01398, -0.00278, -0.2), (-0.01425, 1.376e-08, -0.2), (-0.01398, 0.00278, -0.2), (-0.01317, 0.005453, -0.2), (-0.01185, 0.007917, -0.2), (-0.01008, 0.01008, -0.2), (-0.007917, 0.01185, -0.2), (-0.005453, 0.01317, -0.2), (-0.00278, 0.01398, -0.2), (0.0, 0.01425, 0.2), (0.00278, 0.01398, 0.2), (0.005453, 0.01317, 0.2), (0.007917, 0.01185, 0.2), (0.01008, 0.01008, 0.2), (0.01185, 0.007917, 0.2), (0.01317, 0.005453, 0.2), (0.01398, 0.00278, 0.2), (0.01425, -3.232e-09, 0.2), (0.01398, -0.00278, 0.2), (0.01317, -0.005453, 0.2), (0.01185, -0.007917, 0.2), (0.01008, -0.01008, 0.2), (0.007917, -0.01185, 0.2), (0.005453, -0.01317, 0.2), (0.00278, -0.01398, 0.2), (-4.643e-09, -0.01425, 0.2), (-0.00278, -0.01398, 0.2), (-0.005453, -0.01317, 0.2), (-0.007917, -0.01185, 0.2), (-0.01008, -0.01008, 0.2), (-0.01185, -0.007917, 0.2), (-0.01317, -0.005453, 0.2), (-0.01398, -0.00278, 0.2), (-0.01425, 9.452e-09, 0.2), (-0.01398, 0.00278, 0.2), (-0.01317, 0.005453, 0.2), (-0.01185, 0.007917, 0.2), (-0.01008, 0.01008, 0.2), (-0.007917, 0.01185, 0.2), (-0.005453, 0.01317, 0.2), (-0.00278, 0.01398, 0.2), (0.00278, 0.01398, 0.2), (0.005453, 0.01317, 0.2), (0.007917, 0.01185, 0.2), (0.01008, 0.01008, 0.2), (0.01185, 0.007917, 0.2), (0.01317, 0.005453, 0.2), (0.01398, 0.00278, 0.2), (0.01425, -3.232e-09, 0.2), (0.01398, -0.00278, 0.2), (0.01317, -0.005453, 0.2), (0.01185, -0.007917, 0.2), (0.01008, -0.01008, 0.2), (0.007917, -0.01185, 0.2), (0.005453, -0.01317, 0.2), (0.00278, -0.01398, 0.2), (-4.643e-09, -0.01425, 0.2), (-0.00278, -0.01398, 0.2), (-0.005453, -0.01317, 0.2), (-0.007917, -0.01185, 0.2), (-0.01008, -0.01008, 0.2), (-0.01185, -0.007917, 0.2), (-0.01317, -0.005453, 0.2), (-0.01398, -0.00278, 0.2), (-0.01425, 9.452e-09, 0.2), (-0.01398, 0.00278, 0.2), (-0.01317, 0.005453, 0.2), (-0.01185, 0.007917, 0.2), (-0.01008, 0.01008, 0.2), (-0.007917, 0.01185, 0.2), (-0.005453, 0.01317, 0.2), (-0.00278, 0.01398, 0.2), (0.0, 0.01425, 0.2), (0.0, 0.01425, 0.6), (0.00278, 0.01398, 0.6), (0.005453, 0.01317, 0.6), (0.007917, 0.01185, 0.6), (0.01008, 0.01008, 0.6), (0.01185, 0.007917, 0.6), (0.01317, 0.005453, 0.6), (0.01398, 0.00278, 0.6), (0.01425, -1.078e-09, 0.6), (0.01398, -0.00278, 0.6), (0.01317, -0.005453, 0.6), (0.01185, -0.007917, 0.6), (0.01008, -0.01008, 0.6), (0.007917, -0.01185, 0.6), (0.005453, -0.01317, 0.6), (0.00278, -0.01398, 0.6), (-4.643e-09, -0.01425, 0.6), (-0.00278, -0.01398, 0.6), (-0.005453, -0.01317, 0.6), (-0.007917, -0.01185, 0.6), (-0.01008, -0.01008, 0.6), (-0.01185, -0.007917, 0.6), (-0.01317, -0.005453, 0.6), (-0.01398, -0.00278, 0.6), (-0.01425, 1.161e-08, 0.6), (-0.01398, 0.00278, 0.6), (-0.01317, 0.005453, 0.6), (-0.01185, 0.007917, 0.6), (-0.01008, 0.01008, 0.6), (-0.007917, 0.01185, 0.6), (-0.005453, 0.01317, 0.6), (-0.00278, 0.01398, 0.6), (0.0, 0.01425, 1.0), (0.00278, 0.01398, 1.0), (0.005453, 0.01317, 1.0), (0.007917, 0.01185, 1.0), (0.01008, 0.01008, 1.0), (0.01185, 0.007917, 1.0), (0.01317, 0.005453, 1.0), (0.01398, 0.00278, 1.0), (0.01425, 1.375e-11, 1.0), (0.01398, -0.00278, 1.0), (0.01317, -0.005453, 1.0), (0.01185, -0.007917, 1.0), (0.01008, -0.01008, 1.0), (0.007917, -0.01185, 1.0), (0.005453, -0.01317, 1.0), (0.00278, -0.01398, 1.0), (-4.643e-09, -0.01425, 1.0), (-0.00278, -0.01398, 1.0), (-0.005453, -0.01317, 1.0), (-0.007917, -0.01185, 1.0), (-0.01008, -0.01008, 1.0), (-0.01185, -0.007917, 1.0), (-0.01317, -0.005453, 1.0), (-0.01398, -0.00278, 1.0), (-0.01425, 1.27e-08, 1.0), (-0.01398, 0.00278, 1.0), (-0.01317, 0.005453, 1.0), (-0.01185, 0.007917, 1.0), (-0.01008, 0.01008, 1.0), (-0.007917, 0.01185, 1.0), (-0.005453, 0.01317, 1.0), (-0.00278, 0.01398, 1.0)], [], [(225, 1, 3, 226), (226, 3, 5, 227), (227, 5, 7, 228), (228, 7, 9, 229), (229, 9, 11, 230), (230, 11, 13, 231), (231, 13, 15, 232), (232, 15, 17, 233), (233, 17, 19, 234), (234, 19, 21, 235), (235, 21, 23, 236), (236, 23, 25, 237), (237, 25, 27, 238), (238, 27, 29, 239), (239, 29, 31, 240), (240, 31, 33, 241), (241, 33, 35, 242), (242, 35, 37, 243), (243, 37, 39, 244), (244, 39, 41, 245), (245, 41, 43, 246), (246, 43, 45, 247), (247, 45, 47, 248), (248, 47, 49, 249), (249, 49, 51, 250), (250, 51, 53, 251), (251, 53, 55, 252), (252, 55, 57, 253), (253, 57, 59, 254), (254, 59, 61, 255), (3, 1, 63, 61, 59, 57, 55, 53, 51, 49, 47, 45, 43, 41, 39, 37, 35, 33, 31, 29, 27, 25, 23, 21, 19, 17, 15, 13, 11, 9, 7, 5), (255, 61, 63, 256), (256, 63, 1, 225), (42, 44, 64), (60, 62, 64), (16, 18, 64), (34, 36, 64), (52, 54, 64), (8, 10, 64), (26, 28, 64), (44, 46, 64), (0, 2, 64), (62, 0, 64), (18, 20, 64), (36, 38, 64), (54, 56, 64), (10, 12, 64), (28, 30, 64), (46, 48, 64), (2, 4, 64), (20, 22, 64), (38, 40, 64), (56, 58, 64), (12, 14, 64), (30, 32, 64), (48, 50, 64), (4, 6, 64), (22, 24, 64), (40, 42, 64), (58, 60, 64), (14, 16, 64), (32, 34, 64), (50, 52, 64), (6, 8, 64), (24, 26, 64), (62, 96, 65, 0), (60, 95, 96, 62), (58, 94, 95, 60), (56, 93, 94, 58), (54, 92, 93, 56), (52, 91, 92, 54), (50, 90, 91, 52), (48, 89, 90, 50), (46, 88, 89, 48), (44, 87, 88, 46), (42, 86, 87, 44), (40, 85, 86, 42), (38, 84, 85, 40), (36, 83, 84, 38), (34, 82, 83, 36), (32, 81, 82, 34), (30, 80, 81, 32), (28, 79, 80, 30), (26, 78, 79, 28), (24, 77, 78, 26), (22, 76, 77, 24), (20, 75, 76, 22), (18, 74, 75, 20), (16, 73, 74, 18), (14, 72, 73, 16), (12, 71, 72, 14), (10, 70, 71, 12), (8, 69, 70, 10), (6, 68, 69, 8), (4, 67, 68, 6), (2, 66, 67, 4), (0, 65, 66, 2), (96, 128, 97, 65), (95, 127, 128, 96), (94, 126, 127, 95), (93, 125, 126, 94), (92, 124, 125, 93), (91, 123, 124, 92), (90, 122, 123, 91), (89, 121, 122, 90), (88, 120, 121, 89), (87, 119, 120, 88), (86, 118, 119, 87), (85, 117, 118, 86), (84, 116, 117, 85), (83, 115, 116, 84), (82, 114, 115, 83), (81, 113, 114, 82), (80, 112, 113, 81), (79, 111, 112, 80), (78, 110, 111, 79), (77, 109, 110, 78), (76, 108, 109, 77), (75, 107, 108, 76), (74, 106, 107, 75), (73, 105, 106, 74), (72, 104, 105, 73), (71, 103, 104, 72), (70, 102, 103, 71), (69, 101, 102, 70), (68, 100, 101, 69), (67, 99, 100, 68), (66, 98, 99, 67), (65, 97, 98, 66), (127, 190, 191, 128), (126, 189, 190, 127), (125, 188, 189, 126), (124, 187, 188, 125), (123, 186, 187, 124), (122, 185, 186, 123), (121, 184, 185, 122), (120, 183, 184, 121), (119, 182, 183, 120), (118, 181, 182, 119), (117, 180, 181, 118), (116, 179, 180, 117), (115, 178, 179, 116), (114, 177, 178, 115), (113, 176, 177, 114), (112, 175, 176, 113), (111, 174, 175, 112), (110, 173, 174, 111), (109, 172, 173, 110), (108, 171, 172, 109), (107, 170, 171, 108), (106, 169, 170, 107), (105, 168, 169, 106), (104, 167, 168, 105), (103, 166, 167, 104), (102, 165, 166, 103), (101, 164, 165, 102), (100, 163, 164, 101), (99, 162, 163, 100), (98, 161, 162, 99), (97, 192, 161, 98), (191, 160, 129, 192), (190, 159, 160, 191), (189, 158, 159, 190), (188, 157, 158, 189), (187, 156, 157, 188), (186, 155, 156, 187), (185, 154, 155, 186), (184, 153, 154, 185), (183, 152, 153, 184), (182, 151, 152, 183), (181, 150, 151, 182), (180, 149, 150, 181), (179, 148, 149, 180), (178, 147, 148, 179), (177, 146, 147, 178), (176, 145, 146, 177), (175, 144, 145, 176), (174, 143, 144, 175), (173, 142, 143, 174), (172, 141, 142, 173), (171, 140, 141, 172), (170, 139, 140, 171), (169, 138, 139, 170), (168, 137, 138, 169), (167, 136, 137, 168), (166, 135, 136, 167), (165, 134, 135, 166), (164, 133, 134, 165), (163, 132, 133, 164), (162, 131, 132, 163), (161, 130, 131, 162), (192, 129, 130, 161), (160, 224, 193, 129), (159, 223, 224, 160), (158, 222, 223, 159), (157, 221, 222, 158), (156, 220, 221, 157), (155, 219, 220, 156), (154, 218, 219, 155), (153, 217, 218, 154), (152, 216, 217, 153), (151, 215, 216, 152), (150, 214, 215, 151), (149, 213, 214, 150), (148, 212, 213, 149), (147, 211, 212, 148), (146, 210, 211, 147), (145, 209, 210, 146), (144, 208, 209, 145), (143, 207, 208, 144), (142, 206, 207, 143), (141, 205, 206, 142), (140, 204, 205, 141), (139, 203, 204, 140), (138, 202, 203, 139), (137, 201, 202, 138), (136, 200, 201, 137), (135, 199, 200, 136), (134, 198, 199, 135), (133, 197, 198, 134), (132, 196, 197, 133), (131, 195, 196, 132), (130, 194, 195, 131), (129, 193, 194, 130), (224, 256, 225, 193), (223, 255, 256, 224), (222, 254, 255, 223), (221, 253, 254, 222), (220, 252, 253, 221), (219, 251, 252, 220), (218, 250, 251, 219), (217, 249, 250, 218), (216, 248, 249, 217), (215, 247, 248, 216), (214, 246, 247, 215), (213, 245, 246, 214), (212, 244, 245, 213), (211, 243, 244, 212), (210, 242, 243, 211), (209, 241, 242, 210), (208, 240, 241, 209), (207, 239, 240, 208), (206, 238, 239, 207), (205, 237, 238, 206), (204, 236, 237, 205), (203, 235, 236, 204), (202, 234, 235, 203), (201, 233, 234, 202), (200, 232, 233, 201), (199, 231, 232, 200), (198, 230, 231, 199), (197, 229, 230, 198), (196, 228, 229, 197), (195, 227, 228, 196), (194, 226, 227, 195), (193, 225, 226, 194), (128, 191, 192, 97)])
me_cylinder.polygons.foreach_set('material_index', [0, 0, 0, 0, 0, 0, 0, 0, 0, 0, 0, 0, 0, 0, 0, 0, 0, 0, 0, 0, 0, 0, 0, 0, 0, 0, 0, 0, 0, 0, 1, 0, 0, 2, 2, 2, 2, 2, 2, 2, 2, 2, 2, 2, 2, 2, 2, 2, 2, 2, 2, 2, 2, 2, 2, 2, 2, 2, 2, 2, 2, 2, 2, 2, 2, 1, 1, 1, 1, 1, 1, 1, 1, 1, 1, 1, 1, 1, 1, 1, 1, 1, 1, 1, 1, 1, 1, 1, 1, 1, 1, 1, 1, 1, 1, 1, 1, 0, 0, 0, 0, 0, 0, 0, 0, 0, 0, 0, 0, 0, 0, 0, 0, 0, 0, 0, 0, 0, 0, 0, 0, 0, 0, 0, 0, 0, 0, 0, 0, 1, 1, 1, 1, 1, 1, 1, 1, 1, 1, 1, 1, 1, 1, 1, 1, 1, 1, 1, 1, 1, 1, 1, 1, 1, 1, 1, 1, 1, 1, 1, 0, 0, 0, 0, 0, 0, 0, 0, 0, 0, 0, 0, 0, 0, 0, 0, 0, 0, 0, 0, 0, 0, 0, 0, 0, 0, 0, 0, 0, 0, 0, 0, 0, 0, 0, 0, 0, 0, 0, 0, 0, 0, 0, 0, 0, 0, 0, 0, 0, 0, 0, 0, 0, 0, 0, 0, 0, 0, 0, 0, 0, 0, 0, 0, 1, 1, 1, 1, 1, 1, 1, 1, 1, 1, 1, 1, 1, 1, 1, 1, 1, 1, 1, 1, 1, 1, 1, 1, 1, 1, 1, 1, 1, 1, 1, 1, 1])
_uv = me_cylinder.uv_layers.new(name='UVMap')
_uv.uv.foreach_set('vector', [1.0, 0.9525, 1.0, 1.0, 0.9688, 1.0, 0.9688, 0.9525, 0.9688, 0.9525, 0.9688, 1.0, 0.9375, 1.0, 0.9375, 0.9525, 0.9375, 0.9525, 0.9375, 1.0, 0.9062, 1.0, 0.9063, 0.9525, 0.9063, 0.9525, 0.9062, 1.0, 0.875, 1.0, 0.875, 0.9525, 0.875, 0.9525, 0.875, 1.0, 0.8438, 1.0, 0.8438, 0.9525, 0.8438, 0.9525, 0.8438, 1.0, 0.8125, 1.0, 0.8125, 0.9525, 0.8125, 0.9525, 0.8125, 1.0, 0.7812, 1.0, 0.7813, 0.9525, 0.7813, 0.9525, 0.7812, 1.0, 0.75, 1.0, 0.75, 0.9525, 0.75, 0.9525, 0.75, 1.0, 0.7188, 1.0, 0.7188, 0.9525, 0.7188, 0.9525, 0.7188, 1.0, 0.6875, 1.0, 0.6875, 0.9525, 0.6875, 0.9525, 0.6875, 1.0, 0.6562, 1.0, 0.6562, 0.9525, 0.6562, 0.9525, 0.6562, 1.0, 0.625, 1.0, 0.625, 0.9525, 0.625, 0.9525, 0.625, 1.0, 0.5938, 1.0, 0.5938, 0.9525, 0.5938, 0.9525, 0.5938, 1.0, 0.5625, 1.0, 0.5625, 0.9525, 0.5625, 0.9525, 0.5625, 1.0, 0.5312, 1.0, 0.5312, 0.9525, 0.5312, 0.9525, 0.5312, 1.0, 0.5, 1.0, 0.5, 0.9525, 0.5, 0.9525, 0.5, 1.0, 0.4688, 1.0, 0.4688, 0.9525, 0.4688, 0.9525, 0.4688, 1.0, 0.4375, 1.0, 0.4375, 0.9525, 0.4375, 0.9525, 0.4375, 1.0, 0.4062, 1.0, 0.4062, 0.9525, 0.4062, 0.9525, 0.4062, 1.0, 0.375, 1.0, 0.375, 0.9525, 0.375, 0.9525, 0.375, 1.0, 0.3438, 1.0, 0.3438, 0.9525, 0.3438, 0.9525, 0.3438, 1.0, 0.3125, 1.0, 0.3125, 0.9525, 0.3125, 0.9525, 0.3125, 1.0, 0.2812, 1.0, 0.2812, 0.9525, 0.2812, 0.9525, 0.2812, 1.0, 0.25, 1.0, 0.25, 0.9525, 0.25, 0.9525, 0.25, 1.0, 0.2188, 1.0, 0.2188, 0.9525, 0.2188, 0.9525, 0.2188, 1.0, 0.1875, 1.0, 0.1875, 0.9525, 0.1875, 0.9525, 0.1875, 1.0, 0.1562, 1.0, 0.1562, 0.9525, 0.1562, 0.9525, 0.1562, 1.0, 0.125, 1.0, 0.125, 0.9525, 0.125, 0.9525, 0.125, 1.0, 0.09375, 1.0, 0.09375, 0.9525, 0.09375, 0.9525, 0.09375, 1.0, 0.0625, 1.0, 0.0625, 0.9525, 0.2968, 0.4854, 0.25, 0.49, 0.2032, 0.4854, 0.1582, 0.4717, 0.1167, 0.4496, 0.08029, 0.4197, 0.05045, 0.3833, 0.02827, 0.3418, 0.01461, 0.2968, 0.01, 0.25, 0.01461, 0.2032, 0.02827, 0.1582, 0.05045, 0.1167, 0.08029, 0.08029, 0.1167, 0.05045, 0.1582, 0.02827, 0.2032, 0.01461, 0.25, 0.01, 0.2968, 0.01461, 0.3418, 0.02827, 0.3833, 0.05045, 0.4197, 0.08029, 0.4496, 0.1167, 0.4717, 0.1582, 0.4854, 0.2032, 0.49, 0.25, 0.4854, 0.2968, 0.4717, 0.3418, 0.4496, 0.3833, 0.4197, 0.4197, 0.3833, 0.4496, 0.3418, 0.4717, 0.0625, 0.9525, 0.0625, 1.0, 0.03125, 1.0, 0.03125, 0.9525, 0.03125, 0.9525, 0.03125, 1.0, 0.0, 1.0, 0.0, 0.9525, 0.3438, 0.5, 0.3125, 0.5, 0.3438, 0.5, 0.0625, 0.5, 0.03125, 0.5, 0.0625, 0.5, 0.75, 0.5, 0.7188, 0.5, 0.75, 0.5, 0.4688, 0.5, 0.4375, 0.5, 0.4688, 0.5, 0.1875, 0.5, 0.1562, 0.5, 0.1875, 0.5, 0.875, 0.5, 0.8438, 0.5, 0.875, 0.5, 0.5938, 0.5, 0.5625, 0.5, 0.5938, 0.5, 0.3125, 0.5, 0.2812, 0.5, 0.3125, 0.5, 1.0, 0.5, 0.9688, 0.5, 1.0, 0.5, 0.03125, 0.5, 0.0, 0.5, 0.03125, 0.5, 0.7188, 0.5, 0.6875, 0.5, 0.7188, 0.5, 0.4375, 0.5, 0.4062, 0.5, 0.4375, 0.5, 0.1562, 0.5, 0.125, 0.5, 0.1562, 0.5, 0.8438, 0.5, 0.8125, 0.5, 0.8438, 0.5, 0.5625, 0.5, 0.5312, 0.5, 0.5625, 0.5, 0.2812, 0.5, 0.25, 0.5, 0.2812, 0.5, 0.9688, 0.5, 0.9375, 0.5, 0.9688, 0.5, 0.6875, 0.5, 0.6562, 0.5, 0.6875, 0.5, 0.4062, 0.5, 0.375, 0.5, 0.4062, 0.5, 0.125, 0.5, 0.09375, 0.5, 0.125, 0.5, 0.8125, 0.5, 0.7812, 0.5, 0.8125, 0.5, 0.5312, 0.5, 0.5, 0.5, 0.5312, 0.5, 0.25, 0.5, 0.2188, 0.5, 0.25, 0.5, 0.9375, 0.5, 0.9062, 0.5, 0.9375, 0.5, 0.6562, 0.5, 0.625, 0.5, 0.6562, 0.5, 0.375, 0.5, 0.3438, 0.5, 0.375, 0.5, 0.09375, 0.5, 0.0625, 0.5, 0.09375, 0.5, 0.7812, 0.5, 0.75, 0.5, 0.7812, 0.5, 0.5, 0.5, 0.4688, 0.5, 0.5, 0.5, 0.2188, 0.5, 0.1875, 0.5, 0.2188, 0.5, 0.9062, 0.5, 0.875, 0.5, 0.9062, 0.5, 0.625, 0.5, 0.5938, 0.5, 0.625, 0.5, 0.03125, 0.5, 0.03125, 0.5661, 0.0, 0.5661, 0.0, 0.5, 0.0625, 0.5, 0.0625, 0.5661, 0.03125, 0.5661, 0.03125, 0.5, 0.09375, 0.5, 0.09375, 0.5661, 0.0625, 0.5661, 0.0625, 0.5, 0.125, 0.5, 0.125, 0.5661, 0.09375, 0.5661, 0.09375, 0.5, 0.1562, 0.5, 0.1562, 0.5661, 0.125, 0.5661, 0.125, 0.5, 0.1875, 0.5, 0.1875, 0.5661, 0.1562, 0.5661, 0.1562, 0.5, 0.2188, 0.5, 0.2188, 0.5661, 0.1875, 0.5661, 0.1875, 0.5, 0.25, 0.5, 0.25, 0.5661, 0.2188, 0.5661, 0.2188, 0.5, 0.2812, 0.5, 0.2812, 0.5661, 0.25, 0.5661, 0.25, 0.5, 0.3125, 0.5, 0.3125, 0.5661, 0.2812, 0.5661, 0.2812, 0.5, 0.3438, 0.5, 0.3438, 0.5661, 0.3125, 0.5661, 0.3125, 0.5, 0.375, 0.5, 0.375, 0.5661, 0.3438, 0.5661, 0.3438, 0.5, 0.4062, 0.5, 0.4062, 0.5661, 0.375, 0.5661, 0.375, 0.5, 0.4375, 0.5, 0.4375, 0.5661, 0.4062, 0.5661, 0.4062, 0.5, 0.4688, 0.5, 0.4688, 0.5661, 0.4375, 0.5661, 0.4375, 0.5, 0.5, 0.5, 0.5, 0.5661, 0.4688, 0.5661, 0.4688, 0.5, 0.5312, 0.5, 0.5312, 0.5661, 0.5, 0.5661, 0.5, 0.5, 0.5625, 0.5, 0.5625, 0.5661, 0.5312, 0.5661, 0.5312, 0.5, 0.5938, 0.5, 0.5938, 0.5661, 0.5625, 0.5661, 0.5625, 0.5, 0.625, 0.5, 0.625, 0.5661, 0.5938, 0.5661, 0.5938, 0.5, 0.6562, 0.5, 0.6562, 0.5661, 0.625, 0.5661, 0.625, 0.5, 0.6875, 0.5, 0.6875, 0.5661, 0.6562, 0.5661, 0.6562, 0.5, 0.7188, 0.5, 0.7188, 0.5661, 0.6875, 0.5661, 0.6875, 0.5, 0.75, 0.5, 0.75, 0.5661, 0.7188, 0.5661, 0.7188, 0.5, 0.7812, 0.5, 0.7812, 0.5661, 0.75, 0.5661, 0.75, 0.5, 0.8125, 0.5, 0.8125, 0.5661, 0.7812, 0.5661, 0.7812, 0.5, 0.8438, 0.5, 0.8438, 0.5661, 0.8125, 0.5661, 0.8125, 0.5, 0.875, 0.5, 0.875, 0.5661, 0.8438, 0.5661, 0.8438, 0.5, 0.9062, 0.5, 0.9062, 0.5661, 0.875, 0.5661, 0.875, 0.5, 0.9375, 0.5, 0.9375, 0.5661, 0.9062, 0.5661, 0.9062, 0.5, 0.9688, 0.5, 0.9688, 0.5661, 0.9375, 0.5661, 0.9375, 0.5, 1.0, 0.5, 1.0, 0.5661, 0.9688, 0.5661, 0.9688, 0.5, 0.03125, 0.5661, 0.03125, 0.6415, 0.0, 0.6415, 0.0, 0.5661, 0.0625, 0.5661, 0.0625, 0.6415, 0.03125, 0.6415, 0.03125, 0.5661, 0.09375, 0.5661, 0.09375, 0.6415, 0.0625, 0.6415, 0.0625, 0.5661, 0.125, 0.5661, 0.125, 0.6415, 0.09375, 0.6415, 0.09375, 0.5661, 0.1562, 0.5661, 0.1562, 0.6415, 0.125, 0.6415, 0.125, 0.5661, 0.1875, 0.5661, 0.1875, 0.6415, 0.1562, 0.6415, 0.1562, 0.5661, 0.2188, 0.5661, 0.2188, 0.6415, 0.1875, 0.6415, 0.1875, 0.5661, 0.25, 0.5661, 0.25, 0.6415, 0.2188, 0.6415, 0.2188, 0.5661, 0.2812, 0.5661, 0.2812, 0.6415, 0.25, 0.6415, 0.25, 0.5661, 0.3125, 0.5661, 0.3125, 0.6415, 0.2812, 0.6415, 0.2812, 0.5661, 0.3438, 0.5661, 0.3438, 0.6415, 0.3125, 0.6415, 0.3125, 0.5661, 0.375, 0.5661, 0.375, 0.6415, 0.3438, 0.6415, 0.3438, 0.5661, 0.4062, 0.5661, 0.4062, 0.6415, 0.375, 0.6415, 0.375, 0.5661, 0.4375, 0.5661, 0.4375, 0.6415, 0.4062, 0.6415, 0.4062, 0.5661, 0.4688, 0.5661, 0.4688, 0.6415, 0.4375, 0.6415, 0.4375, 0.5661, 0.5, 0.5661, 0.5, 0.6415, 0.4688, 0.6415, 0.4688, 0.5661, 0.5312, 0.5661, 0.5312, 0.6415, 0.5, 0.6415, 0.5, 0.5661, 0.5625, 0.5661, 0.5625, 0.6415, 0.5312, 0.6415, 0.5312, 0.5661, 0.5938, 0.5661, 0.5938, 0.6415, 0.5625, 0.6415, 0.5625, 0.5661, 0.625, 0.5661, 0.625, 0.6415, 0.5938, 0.6415, 0.5938, 0.5661, 0.6562, 0.5661, 0.6562, 0.6415, 0.625, 0.6415, 0.625, 0.5661, 0.6875, 0.5661, 0.6875, 0.6415, 0.6562, 0.6415, 0.6562, 0.5661, 0.7188, 0.5661, 0.7188, 0.6415, 0.6875, 0.6415, 0.6875, 0.5661, 0.75, 0.5661, 0.75, 0.6415, 0.7188, 0.6415, 0.7188, 0.5661, 0.7812, 0.5661, 0.7812, 0.6415, 0.75, 0.6415, 0.75, 0.5661, 0.8125, 0.5661, 0.8125, 0.6415, 0.7812, 0.6415, 0.7812, 0.5661, 0.8438, 0.5661, 0.8438, 0.6415, 0.8125, 0.6415, 0.8125, 0.5661, 0.875, 0.5661, 0.875, 0.6415, 0.8438, 0.6415, 0.8438, 0.5661, 0.9062, 0.5661, 0.9062, 0.6415, 0.875, 0.6415, 0.875, 0.5661, 0.9375, 0.5661, 0.9375, 0.6415, 0.9062, 0.6415, 0.9062, 0.5661, 0.9688, 0.5661, 0.9688, 0.6415, 0.9375, 0.6415, 0.9375, 0.5661, 1.0, 0.5661, 1.0, 0.6415, 0.9688, 0.6415, 0.9688, 0.5661, 0.0625, 0.6415, 0.0625, 0.8075, 0.03125, 0.8075, 0.03125, 0.6415, 0.09375, 0.6415, 0.09375, 0.8075, 0.0625, 0.8075, 0.0625, 0.6415, 0.125, 0.6415, 0.125, 0.8075, 0.09375, 0.8075, 0.09375, 0.6415, 0.1562, 0.6415, 0.1562, 0.8075, 0.125, 0.8075, 0.125, 0.6415, 0.1875, 0.6415, 0.1875, 0.8075, 0.1562, 0.8075, 0.1562, 0.6415, 0.2188, 0.6415, 0.2188, 0.8075, 0.1875, 0.8075, 0.1875, 0.6415, 0.25, 0.6415, 0.25, 0.8075, 0.2188, 0.8075, 0.2188, 0.6415, 0.2812, 0.6415, 0.2812, 0.8075, 0.25, 0.8075, 0.25, 0.6415, 0.3125, 0.6415, 0.3125, 0.8075, 0.2812, 0.8075, 0.2812, 0.6415, 0.3438, 0.6415, 0.3438, 0.8075, 0.3125, 0.8075, 0.3125, 0.6415, 0.375, 0.6415, 0.375, 0.8075, 0.3438, 0.8075, 0.3438, 0.6415, 0.4062, 0.6415, 0.4062, 0.8075, 0.375, 0.8075, 0.375, 0.6415, 0.4375, 0.6415, 0.4375, 0.8075, 0.4062, 0.8075, 0.4062, 0.6415, 0.4688, 0.6415, 0.4688, 0.8075, 0.4375, 0.8075, 0.4375, 0.6415, 0.5, 0.6415, 0.5, 0.8075, 0.4688, 0.8075, 0.4688, 0.6415, 0.5312, 0.6415, 0.5312, 0.8075, 0.5, 0.8075, 0.5, 0.6415, 0.5625, 0.6415, 0.5625, 0.8075, 0.5312, 0.8075, 0.5312, 0.6415, 0.5938, 0.6415, 0.5938, 0.8075, 0.5625, 0.8075, 0.5625, 0.6415, 0.625, 0.6415, 0.625, 0.8075, 0.5938, 0.8075, 0.5938, 0.6415, 0.6562, 0.6415, 0.6562, 0.8075, 0.625, 0.8075, 0.625, 0.6415, 0.6875, 0.6415, 0.6875, 0.8075, 0.6562, 0.8075, 0.6562, 0.6415, 0.7188, 0.6415, 0.7188, 0.8075, 0.6875, 0.8075, 0.6875, 0.6415, 0.75, 0.6415, 0.75, 0.8075, 0.7188, 0.8075, 0.7188, 0.6415, 0.7812, 0.6415, 0.7813, 0.8075, 0.75, 0.8075, 0.75, 0.6415, 0.8125, 0.6415, 0.8125, 0.8075, 0.7813, 0.8075, 0.7812, 0.6415, 0.8438, 0.6415, 0.8438, 0.8075, 0.8125, 0.8075, 0.8125, 0.6415, 0.875, 0.6415, 0.875, 0.8075, 0.8438, 0.8075, 0.8438, 0.6415, 0.9062, 0.6415, 0.9062, 0.8075, 0.875, 0.8075, 0.875, 0.6415, 0.9375, 0.6415, 0.9375, 0.8075, 0.9062, 0.8075, 0.9062, 0.6415, 0.9688, 0.6415, 0.9688, 0.8075, 0.9375, 0.8075, 0.9375, 0.6415, 1.0, 0.6415, 1.0, 0.8075, 0.9688, 0.8075, 0.9688, 0.6415, 0.03125, 0.8075, 0.03125, 0.8075, 0.0, 0.8075, 3.835e-05, 0.8074, 0.0625, 0.8075, 0.0625, 0.8075, 0.03125, 0.8075, 0.03125, 0.8075, 0.09375, 0.8075, 0.09375, 0.8075, 0.0625, 0.8075, 0.0625, 0.8075, 0.125, 0.8075, 0.125, 0.8075, 0.09375, 0.8075, 0.09375, 0.8075, 0.1562, 0.8075, 0.1562, 0.8075, 0.125, 0.8075, 0.125, 0.8075, 0.1875, 0.8075, 0.1875, 0.8075, 0.1562, 0.8075, 0.1562, 0.8075, 0.2188, 0.8075, 0.2188, 0.8075, 0.1875, 0.8075, 0.1875, 0.8075, 0.25, 0.8075, 0.25, 0.8075, 0.2188, 0.8075, 0.2188, 0.8075, 0.2812, 0.8075, 0.2812, 0.8075, 0.25, 0.8075, 0.25, 0.8075, 0.3125, 0.8075, 0.3125, 0.8075, 0.2812, 0.8075, 0.2812, 0.8075, 0.3438, 0.8075, 0.3438, 0.8075, 0.3125, 0.8075, 0.3125, 0.8075, 0.375, 0.8075, 0.375, 0.8075, 0.3438, 0.8075, 0.3438, 0.8075, 0.4062, 0.8075, 0.4062, 0.8075, 0.375, 0.8075, 0.375, 0.8075, 0.4375, 0.8075, 0.4375, 0.8075, 0.4062, 0.8075, 0.4062, 0.8075, 0.4688, 0.8075, 0.4688, 0.8075, 0.4375, 0.8075, 0.4375, 0.8075, 0.5, 0.8075, 0.5, 0.8075, 0.4688, 0.8075, 0.4688, 0.8075, 0.5312, 0.8075, 0.5312, 0.8075, 0.5, 0.8075, 0.5, 0.8075, 0.5625, 0.8075, 0.5625, 0.8075, 0.5312, 0.8075, 0.5312, 0.8075, 0.5938, 0.8075, 0.5938, 0.8075, 0.5625, 0.8075, 0.5625, 0.8075, 0.625, 0.8075, 0.625, 0.8075, 0.5938, 0.8075, 0.5938, 0.8075, 0.6562, 0.8075, 0.6562, 0.8075, 0.625, 0.8075, 0.625, 0.8075, 0.6875, 0.8075, 0.6875, 0.8075, 0.6562, 0.8075, 0.6562, 0.8075, 0.7188, 0.8075, 0.7188, 0.8075, 0.6875, 0.8075, 0.6875, 0.8075, 0.75, 0.8075, 0.75, 0.8075, 0.7188, 0.8075, 0.7188, 0.8075, 0.7813, 0.8075, 0.7812, 0.8075, 0.75, 0.8075, 0.75, 0.8075, 0.8125, 0.8075, 0.8125, 0.8075, 0.7812, 0.8075, 0.7813, 0.8075, 0.8438, 0.8075, 0.8438, 0.8075, 0.8125, 0.8075, 0.8125, 0.8075, 0.875, 0.8075, 0.875, 0.8075, 0.8438, 0.8075, 0.8438, 0.8075, 0.9062, 0.8075, 0.9062, 0.8075, 0.875, 0.8075, 0.875, 0.8075, 0.9375, 0.8075, 0.9375, 0.8075, 0.9062, 0.8075, 0.9062, 0.8075, 0.9688, 0.8075, 0.9688, 0.8075, 0.9375, 0.8075, 0.9375, 0.8075, 1.0, 0.8075, 1.0, 0.8075, 0.9688, 0.8075, 0.9688, 0.8075, 0.03125, 0.8075, 0.03125, 0.9037, 0.0, 0.9037, 0.0, 0.8075, 0.0625, 0.8075, 0.0625, 0.9037, 0.03125, 0.9037, 0.03125, 0.8075, 0.09375, 0.8075, 0.09375, 0.9037, 0.0625, 0.9037, 0.0625, 0.8075, 0.125, 0.8075, 0.125, 0.9037, 0.09375, 0.9037, 0.09375, 0.8075, 0.1562, 0.8075, 0.1562, 0.9037, 0.125, 0.9037, 0.125, 0.8075, 0.1875, 0.8075, 0.1875, 0.9037, 0.1562, 0.9037, 0.1562, 0.8075, 0.2188, 0.8075, 0.2188, 0.9037, 0.1875, 0.9037, 0.1875, 0.8075, 0.25, 0.8075, 0.25, 0.9037, 0.2188, 0.9037, 0.2188, 0.8075, 0.2812, 0.8075, 0.2812, 0.9037, 0.25, 0.9037, 0.25, 0.8075, 0.3125, 0.8075, 0.3125, 0.9037, 0.2812, 0.9037, 0.2812, 0.8075, 0.3438, 0.8075, 0.3438, 0.9037, 0.3125, 0.9037, 0.3125, 0.8075, 0.375, 0.8075, 0.375, 0.9037, 0.3438, 0.9037, 0.3438, 0.8075, 0.4062, 0.8075, 0.4062, 0.9037, 0.375, 0.9037, 0.375, 0.8075, 0.4375, 0.8075, 0.4375, 0.9037, 0.4062, 0.9037, 0.4062, 0.8075, 0.4688, 0.8075, 0.4688, 0.9037, 0.4375, 0.9037, 0.4375, 0.8075, 0.5, 0.8075, 0.5, 0.9037, 0.4688, 0.9037, 0.4688, 0.8075, 0.5312, 0.8075, 0.5312, 0.9037, 0.5, 0.9037, 0.5, 0.8075, 0.5625, 0.8075, 0.5625, 0.9037, 0.5312, 0.9037, 0.5312, 0.8075, 0.5938, 0.8075, 0.5938, 0.9037, 0.5625, 0.9037, 0.5625, 0.8075, 0.625, 0.8075, 0.625, 0.9037, 0.5938, 0.9037, 0.5938, 0.8075, 0.6562, 0.8075, 0.6562, 0.9037, 0.625, 0.9037, 0.625, 0.8075, 0.6875, 0.8075, 0.6875, 0.9037, 0.6562, 0.9037, 0.6562, 0.8075, 0.7188, 0.8075, 0.7188, 0.9037, 0.6875, 0.9037, 0.6875, 0.8075, 0.75, 0.8075, 0.75, 0.9037, 0.7188, 0.9037, 0.7188, 0.8075, 0.7812, 0.8075, 0.7813, 0.9037, 0.75, 0.9037, 0.75, 0.8075, 0.8125, 0.8075, 0.8125, 0.9037, 0.7813, 0.9037, 0.7812, 0.8075, 0.8438, 0.8075, 0.8438, 0.9037, 0.8125, 0.9037, 0.8125, 0.8075, 0.875, 0.8075, 0.875, 0.9037, 0.8438, 0.9037, 0.8438, 0.8075, 0.9062, 0.8075, 0.9063, 0.9037, 0.875, 0.9037, 0.875, 0.8075, 0.9375, 0.8075, 0.9375, 0.9037, 0.9063, 0.9037, 0.9062, 0.8075, 0.9688, 0.8075, 0.9688, 0.9037, 0.9375, 0.9037, 0.9375, 0.8075, 1.0, 0.8075, 1.0, 0.9037, 0.9688, 0.9037, 0.9688, 0.8075, 0.03125, 0.9037, 0.03125, 0.9525, 0.0, 0.9525, 0.0, 0.9037, 0.0625, 0.9037, 0.0625, 0.9525, 0.03125, 0.9525, 0.03125, 0.9037, 0.09375, 0.9037, 0.09375, 0.9525, 0.0625, 0.9525, 0.0625, 0.9037, 0.125, 0.9037, 0.125, 0.9525, 0.09375, 0.9525, 0.09375, 0.9037, 0.1562, 0.9037, 0.1562, 0.9525, 0.125, 0.9525, 0.125, 0.9037, 0.1875, 0.9037, 0.1875, 0.9525, 0.1562, 0.9525, 0.1562, 0.9037, 0.2188, 0.9037, 0.2188, 0.9525, 0.1875, 0.9525, 0.1875, 0.9037, 0.25, 0.9037, 0.25, 0.9525, 0.2188, 0.9525, 0.2188, 0.9037, 0.2812, 0.9037, 0.2812, 0.9525, 0.25, 0.9525, 0.25, 0.9037, 0.3125, 0.9037, 0.3125, 0.9525, 0.2812, 0.9525, 0.2812, 0.9037, 0.3438, 0.9037, 0.3438, 0.9525, 0.3125, 0.9525, 0.3125, 0.9037, 0.375, 0.9037, 0.375, 0.9525, 0.3438, 0.9525, 0.3438, 0.9037, 0.4062, 0.9037, 0.4062, 0.9525, 0.375, 0.9525, 0.375, 0.9037, 0.4375, 0.9037, 0.4375, 0.9525, 0.4062, 0.9525, 0.4062, 0.9037, 0.4688, 0.9037, 0.4688, 0.9525, 0.4375, 0.9525, 0.4375, 0.9037, 0.5, 0.9037, 0.5, 0.9525, 0.4688, 0.9525, 0.4688, 0.9037, 0.5312, 0.9037, 0.5312, 0.9525, 0.5, 0.9525, 0.5, 0.9037, 0.5625, 0.9037, 0.5625, 0.9525, 0.5312, 0.9525, 0.5312, 0.9037, 0.5938, 0.9037, 0.5938, 0.9525, 0.5625, 0.9525, 0.5625, 0.9037, 0.625, 0.9037, 0.625, 0.9525, 0.5938, 0.9525, 0.5938, 0.9037, 0.6562, 0.9037, 0.6562, 0.9525, 0.625, 0.9525, 0.625, 0.9037, 0.6875, 0.9037, 0.6875, 0.9525, 0.6562, 0.9525, 0.6562, 0.9037, 0.7188, 0.9037, 0.7188, 0.9525, 0.6875, 0.9525, 0.6875, 0.9037, 0.75, 0.9037, 0.75, 0.9525, 0.7188, 0.9525, 0.7188, 0.9037, 0.7813, 0.9037, 0.7813, 0.9525, 0.75, 0.9525, 0.75, 0.9037, 0.8125, 0.9037, 0.8125, 0.9525, 0.7813, 0.9525, 0.7813, 0.9037, 0.8438, 0.9037, 0.8438, 0.9525, 0.8125, 0.9525, 0.8125, 0.9037, 0.875, 0.9037, 0.875, 0.9525, 0.8438, 0.9525, 0.8438, 0.9037, 0.9063, 0.9037, 0.9063, 0.9525, 0.875, 0.9525, 0.875, 0.9037, 0.9375, 0.9037, 0.9375, 0.9525, 0.9063, 0.9525, 0.9063, 0.9037, 0.9688, 0.9037, 0.9688, 0.9525, 0.9375, 0.9525, 0.9375, 0.9037, 1.0, 0.9037, 1.0, 0.9525, 0.9688, 0.9525, 0.9688, 0.9037, 0.03125, 0.6415, 0.03125, 0.8075, 3.835e-05, 0.8074, 0.0, 0.6415])
me_cylinder.materials.append(mat_polered)
me_cylinder.materials.append(mat_polewhite)
me_cylinder.materials.append(mat_metal)
me_cylinder.use_remesh_fix_poles = True
me_cylinder.use_remesh_preserve_attributes = False
me_cylinder.use_mirror_vertex_groups = False
me_cylinder.update()
me_cylinder_013 = bpy.data.meshes.new('Cylinder.013')
me_cylinder_013.from_pydata([(0.0, 0.01425, -0.0025), (0.0, 0.01425, 0.0025), (0.00278, 0.01398, -0.0025), (0.00278, 0.01398, 0.0025), (0.005453, 0.01317, -0.0025), (0.005453, 0.01317, 0.0025), (0.007917, 0.01185, -0.0025), (0.007917, 0.01185, 0.0025), (0.01008, 0.01008, -0.0025), (0.01008, 0.01008, 0.0025), (0.01185, 0.007917, -0.0025), (0.01185, 0.007917, 0.0025), (0.01317, 0.005453, -0.0025), (0.01317, 0.005453, 0.0025), (0.01398, 0.00278, -0.0025), (0.01398, 0.00278, 0.0025), (0.01425, 1.076e-09, -0.0025), (0.01425, 1.076e-09, 0.0025), (0.01398, -0.00278, -0.0025), (0.01398, -0.00278, 0.0025), (0.01317, -0.005453, -0.0025), (0.01317, -0.005453, 0.0025), (0.01185, -0.007917, -0.0025), (0.01185, -0.007917, 0.0025), (0.01008, -0.01008, -0.0025), (0.01008, -0.01008, 0.0025), (0.007917, -0.01185, -0.0025), (0.007917, -0.01185, 0.0025), (0.005453, -0.01317, -0.0025), (0.005453, -0.01317, 0.0025), (0.00278, -0.01398, -0.0025), (0.00278, -0.01398, 0.0025), (-4.643e-09, -0.01425, -0.0025), (-4.643e-09, -0.01425, 0.0025), (-0.00278, -0.01398, -0.0025), (-0.00278, -0.01398, 0.0025), (-0.005453, -0.01317, -0.0025), (-0.005453, -0.01317, 0.0025), (-0.007917, -0.01185, -0.0025), (-0.007917, -0.01185, 0.0025), (-0.01008, -0.01008, -0.0025), (-0.01008, -0.01008, 0.0025), (-0.01185, -0.007917, -0.0025), (-0.01185, -0.007917, 0.0025), (-0.01317, -0.005453, -0.0025), (-0.01317, -0.005453, 0.0025), (-0.01398, -0.00278, -0.0025), (-0.01398, -0.00278, 0.0025), (-0.01425, 1.376e-08, -0.0025), (-0.01425, 1.376e-08, 0.0025), (-0.01398, 0.00278, -0.0025), (-0.01398, 0.00278, 0.0025), (-0.01317, 0.005453, -0.0025), (-0.01317, 0.005453, 0.0025), (-0.01185, 0.007917, -0.0025), (-0.01185, 0.007917, 0.0025), (-0.01008, 0.01008, -0.0025), (-0.01008, 0.01008, 0.0025), (-0.007917, 0.01185, -0.0025), (-0.007917, 0.01185, 0.0025), (-0.005453, 0.01317, -0.0025), (-0.005453, 0.01317, 0.0025), (-0.00278, 0.01398, -0.0025), (-0.00278, 0.01398, 0.0025), (1.251e-09, 3.609e-09, 0.002856), (3.916e-09, 0.02174, -0.0025), (0.004241, 0.02132, -0.0025), (0.00832, 0.02009, -0.0025), (0.01208, 0.01808, -0.0025), (0.01537, 0.01537, -0.0025), (0.01808, 0.01208, -0.0025), (0.02009, 0.00832, -0.0025), (0.02132, 0.004241, -0.0025), (0.02174, -6.191e-09, -0.0025), (0.02132, -0.004241, -0.0025), (0.02009, -0.00832, -0.0025), (0.01808, -0.01208, -0.0025), (0.01537, -0.01537, -0.0025), (0.01208, -0.01808, -0.0025), (0.00832, -0.02009, -0.0025), (0.004241, -0.02132, -0.0025), (-3.168e-09, -0.02174, -0.0025), (-0.004241, -0.02132, -0.0025), (-0.00832, -0.02009, -0.0025), (-0.01208, -0.01808, -0.0025), (-0.01537, -0.01537, -0.0025), (-0.01808, -0.01208, -0.0025), (-0.02009, -0.00832, -0.0025), (-0.02132, -0.004241, -0.0025), (-0.02174, 1.316e-08, -0.0025), (-0.02132, 0.004241, -0.0025), (-0.02009, 0.00832, -0.0025), (-0.01808, 0.01208, -0.0025), (-0.01537, 0.01537, -0.0025), (-0.01208, 0.01808, -0.0025), (-0.00832, 0.02009, -0.0025), (-0.004241, 0.02132, -0.0025), (3.916e-09, 0.02174, -0.0025), (0.004241, 0.02132, -0.0025), (0.00832, 0.02009, -0.0025), (0.01208, 0.01808, -0.0025), (0.01537, 0.01537, -0.0025), (0.01808, 0.01208, -0.0025), (0.02009, 0.00832, -0.0025), (0.02132, 0.004241, -0.0025), (0.02174, -6.191e-09, -0.0025), (0.02132, -0.004241, -0.0025), (0.02009, -0.00832, -0.0025), (0.01808, -0.01208, -0.0025), (0.01537, -0.01537, -0.0025), (0.01208, -0.01808, -0.0025), (0.00832, -0.02009, -0.0025), (0.004241, -0.02132, -0.0025), (-3.168e-09, -0.02174, -0.0025), (-0.004241, -0.02132, -0.0025), (-0.00832, -0.02009, -0.0025), (-0.01208, -0.01808, -0.0025), (-0.01537, -0.01537, -0.0025), (-0.01808, -0.01208, -0.0025), (-0.02009, -0.00832, -0.0025), (-0.02132, -0.004241, -0.0025), (-0.02174, 1.316e-08, -0.0025), (-0.02132, 0.004241, -0.0025), (-0.02009, 0.00832, -0.0025), (-0.01808, 0.01208, -0.0025), (-0.01537, 0.01537, -0.0025), (-0.01208, 0.01808, -0.0025), (-0.00832, 0.02009, -0.0025), (-0.004241, 0.02132, -0.0025), (3.916e-09, 0.02174, -0.002718), (0.004241, 0.02132, -0.002718), (0.00832, 0.02009, -0.002718), (0.01208, 0.01808, -0.002718), (0.01537, 0.01537, -0.002718), (0.01808, 0.01208, -0.002718), (0.02009, 0.00832, -0.002718), (0.02132, 0.004241, -0.002718), (0.02174, -5.713e-09, -0.002718), (0.02132, -0.004241, -0.002718), (0.02009, -0.00832, -0.002718), (0.01808, -0.01208, -0.002718), (0.01537, -0.01537, -0.002718), (0.01208, -0.01808, -0.002718), (0.00832, -0.02009, -0.002718), (0.004241, -0.02132, -0.002718), (-3.168e-09, -0.02174, -0.002718), (-0.004241, -0.02132, -0.002718), (-0.00832, -0.02009, -0.002718), (-0.01208, -0.01808, -0.002718), (-0.01537, -0.01537, -0.002718), (-0.01808, -0.01208, -0.002718), (-0.02009, -0.00832, -0.002718), (-0.02132, -0.004241, -0.002718), (-0.02174, 1.364e-08, -0.002718), (-0.02132, 0.004241, -0.002718), (-0.02009, 0.00832, -0.002718), (-0.01808, 0.01208, -0.002718), (-0.01537, 0.01537, -0.002718), (-0.01208, 0.01808, -0.002718), (-0.00832, 0.02009, -0.002718), (-0.004241, 0.02132, -0.002718)], [], [(0, 1, 3, 2), (2, 3, 5, 4), (4, 5, 7, 6), (6, 7, 9, 8), (8, 9, 11, 10), (10, 11, 13, 12), (12, 13, 15, 14), (14, 15, 17, 16), (16, 17, 19, 18), (18, 19, 21, 20), (20, 21, 23, 22), (22, 23, 25, 24), (24, 25, 27, 26), (26, 27, 29, 28), (28, 29, 31, 30), (30, 31, 33, 32), (32, 33, 35, 34), (34, 35, 37, 36), (36, 37, 39, 38), (38, 39, 41, 40), (40, 41, 43, 42), (42, 43, 45, 44), (44, 45, 47, 46), (46, 47, 49, 48), (48, 49, 51, 50), (50, 51, 53, 52), (52, 53, 55, 54), (54, 55, 57, 56), (56, 57, 59, 58), (58, 59, 61, 60), (15, 13, 64), (60, 61, 63, 62), (62, 63, 1, 0), (4, 6, 68, 67), (33, 31, 64), (51, 49, 64), (7, 5, 64), (25, 23, 64), (43, 41, 64), (61, 59, 64), (17, 15, 64), (35, 33, 64), (53, 51, 64), (9, 7, 64), (27, 25, 64), (45, 43, 64), (63, 61, 64), (19, 17, 64), (37, 35, 64), (55, 53, 64), (11, 9, 64), (29, 27, 64), (47, 45, 64), (3, 1, 64), (1, 63, 64), (21, 19, 64), (39, 37, 64), (57, 55, 64), (13, 11, 64), (31, 29, 64), (49, 47, 64), (5, 3, 64), (23, 21, 64), (41, 39, 64), (59, 57, 64), (91, 92, 124, 123), (22, 24, 77, 76), (40, 42, 86, 85), (58, 60, 95, 94), (14, 16, 73, 72), (32, 34, 82, 81), (50, 52, 91, 90), (6, 8, 69, 68), (24, 26, 78, 77), (42, 44, 87, 86), (60, 62, 96, 95), (16, 18, 74, 73), (34, 36, 83, 82), (52, 54, 92, 91), (8, 10, 70, 69), (26, 28, 79, 78), (44, 46, 88, 87), (0, 2, 66, 65), (62, 0, 65, 96), (18, 20, 75, 74), (36, 38, 84, 83), (54, 56, 93, 92), (10, 12, 71, 70), (28, 30, 80, 79), (46, 48, 89, 88), (2, 4, 67, 66), (20, 22, 76, 75), (38, 40, 85, 84), (56, 58, 94, 93), (12, 14, 72, 71), (30, 32, 81, 80), (48, 50, 90, 89), (99, 100, 132, 131), (78, 79, 111, 110), (65, 66, 98, 97), (92, 93, 125, 124), (79, 80, 112, 111), (66, 67, 99, 98), (93, 94, 126, 125), (80, 81, 113, 112), (67, 68, 100, 99), (94, 95, 127, 126), (81, 82, 114, 113), (68, 69, 101, 100), (95, 96, 128, 127), (82, 83, 115, 114), (69, 70, 102, 101), (96, 65, 97, 128), (83, 84, 116, 115), (70, 71, 103, 102), (84, 85, 117, 116), (71, 72, 104, 103), (85, 86, 118, 117), (72, 73, 105, 104), (86, 87, 119, 118), (73, 74, 106, 105), (87, 88, 120, 119), (74, 75, 107, 106), (88, 89, 121, 120), (75, 76, 108, 107), (89, 90, 122, 121), (76, 77, 109, 108), (90, 91, 123, 122), (77, 78, 110, 109), (129, 130, 131, 132, 133, 134, 135, 136, 137, 138, 139, 140, 141, 142, 143, 144, 145, 146, 147, 148, 149, 150, 151, 152, 153, 154, 155, 156, 157, 158, 159, 160), (126, 127, 159, 158), (113, 114, 146, 145), (100, 101, 133, 132), (127, 128, 160, 159), (114, 115, 147, 146), (101, 102, 134, 133), (128, 97, 129, 160), (115, 116, 148, 147), (102, 103, 135, 134), (116, 117, 149, 148), (103, 104, 136, 135), (117, 118, 150, 149), (104, 105, 137, 136), (118, 119, 151, 150), (105, 106, 138, 137), (119, 120, 152, 151), (106, 107, 139, 138), (120, 121, 153, 152), (107, 108, 140, 139), (121, 122, 154, 153), (108, 109, 141, 140), (122, 123, 155, 154), (109, 110, 142, 141), (123, 124, 156, 155), (110, 111, 143, 142), (97, 98, 130, 129), (124, 125, 157, 156), (111, 112, 144, 143), (98, 99, 131, 130), (125, 126, 158, 157), (112, 113, 145, 144)])
_uv = me_cylinder_013.uv_layers.new(name='UVMap')
_uv.uv.foreach_set('vector', [1.0, 0.5, 1.0, 1.0, 0.9688, 1.0, 0.9688, 0.5, 0.9688, 0.5, 0.9688, 1.0, 0.9375, 1.0, 0.9375, 0.5, 0.9375, 0.5, 0.9375, 1.0, 0.9062, 1.0, 0.9062, 0.5, 0.9062, 0.5, 0.9062, 1.0, 0.875, 1.0, 0.875, 0.5, 0.875, 0.5, 0.875, 1.0, 0.8438, 1.0, 0.8438, 0.5, 0.8438, 0.5, 0.8438, 1.0, 0.8125, 1.0, 0.8125, 0.5, 0.8125, 0.5, 0.8125, 1.0, 0.7812, 1.0, 0.7812, 0.5, 0.7812, 0.5, 0.7812, 1.0, 0.75, 1.0, 0.75, 0.5, 0.75, 0.5, 0.75, 1.0, 0.7188, 1.0, 0.7188, 0.5, 0.7188, 0.5, 0.7188, 1.0, 0.6875, 1.0, 0.6875, 0.5, 0.6875, 0.5, 0.6875, 1.0, 0.6562, 1.0, 0.6562, 0.5, 0.6562, 0.5, 0.6562, 1.0, 0.625, 1.0, 0.625, 0.5, 0.625, 0.5, 0.625, 1.0, 0.5938, 1.0, 0.5938, 0.5, 0.5938, 0.5, 0.5938, 1.0, 0.5625, 1.0, 0.5625, 0.5, 0.5625, 0.5, 0.5625, 1.0, 0.5312, 1.0, 0.5312, 0.5, 0.5312, 0.5, 0.5312, 1.0, 0.5, 1.0, 0.5, 0.5, 0.5, 0.5, 0.5, 1.0, 0.4688, 1.0, 0.4688, 0.5, 0.4688, 0.5, 0.4688, 1.0, 0.4375, 1.0, 0.4375, 0.5, 0.4375, 0.5, 0.4375, 1.0, 0.4062, 1.0, 0.4062, 0.5, 0.4062, 0.5, 0.4062, 1.0, 0.375, 1.0, 0.375, 0.5, 0.375, 0.5, 0.375, 1.0, 0.3438, 1.0, 0.3438, 0.5, 0.3438, 0.5, 0.3438, 1.0, 0.3125, 1.0, 0.3125, 0.5, 0.3125, 0.5, 0.3125, 1.0, 0.2812, 1.0, 0.2812, 0.5, 0.2812, 0.5, 0.2812, 1.0, 0.25, 1.0, 0.25, 0.5, 0.25, 0.5, 0.25, 1.0, 0.2188, 1.0, 0.2188, 0.5, 0.2188, 0.5, 0.2188, 1.0, 0.1875, 1.0, 0.1875, 0.5, 0.1875, 0.5, 0.1875, 1.0, 0.1562, 1.0, 0.1562, 0.5, 0.1562, 0.5, 0.1562, 1.0, 0.125, 1.0, 0.125, 0.5, 0.125, 0.5, 0.125, 1.0, 0.09375, 1.0, 0.09375, 0.5, 0.09375, 0.5, 0.09375, 1.0, 0.0625, 1.0, 0.0625, 0.5, 0.7812, 1.0, 0.8125, 1.0, 0.7812, 1.0, 0.0625, 0.5, 0.0625, 1.0, 0.03125, 1.0, 0.03125, 0.5, 0.03125, 0.5, 0.03125, 1.0, 0.0, 1.0, 0.0, 0.5, 0.9375, 0.5, 0.9062, 0.5, 0.9062, 0.5, 0.9375, 0.5, 0.5, 1.0, 0.5312, 1.0, 0.5, 1.0, 0.2188, 1.0, 0.25, 1.0, 0.2188, 1.0, 0.9062, 1.0, 0.9375, 1.0, 0.9062, 1.0, 0.625, 1.0, 0.6562, 1.0, 0.625, 1.0, 0.3438, 1.0, 0.375, 1.0, 0.3438, 1.0, 0.0625, 1.0, 0.09375, 1.0, 0.0625, 1.0, 0.75, 1.0, 0.7812, 1.0, 0.75, 1.0, 0.4688, 1.0, 0.5, 1.0, 0.4688, 1.0, 0.1875, 1.0, 0.2188, 1.0, 0.1875, 1.0, 0.875, 1.0, 0.9062, 1.0, 0.875, 1.0, 0.5938, 1.0, 0.625, 1.0, 0.5938, 1.0, 0.3125, 1.0, 0.3438, 1.0, 0.3125, 1.0, 0.03125, 1.0, 0.0625, 1.0, 0.03125, 1.0, 0.7188, 1.0, 0.75, 1.0, 0.7188, 1.0, 0.4375, 1.0, 0.4688, 1.0, 0.4375, 1.0, 0.1562, 1.0, 0.1875, 1.0, 0.1562, 1.0, 0.8438, 1.0, 0.875, 1.0, 0.8438, 1.0, 0.5625, 1.0, 0.5938, 1.0, 0.5625, 1.0, 0.2812, 1.0, 0.3125, 1.0, 0.2812, 1.0, 0.9688, 1.0, 1.0, 1.0, 0.9688, 1.0, 0.0, 1.0, 0.03125, 1.0, 0.0, 1.0, 0.6875, 1.0, 0.7188, 1.0, 0.6875, 1.0, 0.4062, 1.0, 0.4375, 1.0, 0.4062, 1.0, 0.125, 1.0, 0.1562, 1.0, 0.125, 1.0, 0.8125, 1.0, 0.8438, 1.0, 0.8125, 1.0, 0.5312, 1.0, 0.5625, 1.0, 0.5312, 1.0, 0.25, 1.0, 0.2812, 1.0, 0.25, 1.0, 0.9375, 1.0, 0.9688, 1.0, 0.9375, 1.0, 0.6562, 1.0, 0.6875, 1.0, 0.6562, 1.0, 0.375, 1.0, 0.4062, 1.0, 0.375, 1.0, 0.09375, 1.0, 0.125, 1.0, 0.09375, 1.0, 0.1875, 0.5, 0.1562, 0.5, 0.1562, 0.5, 0.1875, 0.5, 0.6562, 0.5, 0.625, 0.5, 0.625, 0.5, 0.6562, 0.5, 0.375, 0.5, 0.3438, 0.5, 0.3438, 0.5, 0.375, 0.5, 0.09375, 0.5, 0.0625, 0.5, 0.0625, 0.5, 0.09375, 0.5, 0.7812, 0.5, 0.75, 0.5, 0.75, 0.5, 0.7812, 0.5, 0.5, 0.5, 0.4688, 0.5, 0.4688, 0.5, 0.5, 0.5, 0.2188, 0.5, 0.1875, 0.5, 0.1875, 0.5, 0.2188, 0.5, 0.9062, 0.5, 0.875, 0.5, 0.875, 0.5, 0.9062, 0.5, 0.625, 0.5, 0.5938, 0.5, 0.5938, 0.5, 0.625, 0.5, 0.3438, 0.5, 0.3125, 0.5, 0.3125, 0.5, 0.3438, 0.5, 0.0625, 0.5, 0.03125, 0.5, 0.03125, 0.5, 0.0625, 0.5, 0.75, 0.5, 0.7188, 0.5, 0.7188, 0.5, 0.75, 0.5, 0.4688, 0.5, 0.4375, 0.5, 0.4375, 0.5, 0.4688, 0.5, 0.1875, 0.5, 0.1562, 0.5, 0.1562, 0.5, 0.1875, 0.5, 0.875, 0.5, 0.8438, 0.5, 0.8438, 0.5, 0.875, 0.5, 0.5938, 0.5, 0.5625, 0.5, 0.5625, 0.5, 0.5938, 0.5, 0.3125, 0.5, 0.2812, 0.5, 0.2812, 0.5, 0.3125, 0.5, 1.0, 0.5, 0.9688, 0.5, 0.9688, 0.5, 1.0, 0.5, 0.03125, 0.5, 0.0, 0.5, 0.0, 0.5, 0.03125, 0.5, 0.7188, 0.5, 0.6875, 0.5, 0.6875, 0.5, 0.7188, 0.5, 0.4375, 0.5, 0.4062, 0.5, 0.4062, 0.5, 0.4375, 0.5, 0.1562, 0.5, 0.125, 0.5, 0.125, 0.5, 0.1562, 0.5, 0.8438, 0.5, 0.8125, 0.5, 0.8125, 0.5, 0.8438, 0.5, 0.5625, 0.5, 0.5312, 0.5, 0.5312, 0.5, 0.5625, 0.5, 0.2812, 0.5, 0.25, 0.5, 0.25, 0.5, 0.2812, 0.5, 0.9688, 0.5, 0.9375, 0.5, 0.9375, 0.5, 0.9688, 0.5, 0.6875, 0.5, 0.6562, 0.5, 0.6562, 0.5, 0.6875, 0.5, 0.4062, 0.5, 0.375, 0.5, 0.375, 0.5, 0.4062, 0.5, 0.125, 0.5, 0.09375, 0.5, 0.09375, 0.5, 0.125, 0.5, 0.8125, 0.5, 0.7812, 0.5, 0.7812, 0.5, 0.8125, 0.5, 0.5312, 0.5, 0.5, 0.5, 0.5, 0.5, 0.5312, 0.5, 0.25, 0.5, 0.2188, 0.5, 0.2188, 0.5, 0.25, 0.5, 0.9375, 0.5, 0.9062, 0.5, 0.9062, 0.5, 0.9375, 0.5, 0.5938, 0.5, 0.5625, 0.5, 0.5625, 0.5, 0.5938, 0.5, 1.0, 0.5, 0.9688, 0.5, 0.9688, 0.5, 1.0, 0.5, 0.1562, 0.5, 0.125, 0.5, 0.125, 0.5, 0.1562, 0.5, 0.5625, 0.5, 0.5312, 0.5, 0.5312, 0.5, 0.5625, 0.5, 0.9688, 0.5, 0.9375, 0.5, 0.9375, 0.5, 0.9688, 0.5, 0.125, 0.5, 0.09375, 0.5, 0.09375, 0.5, 0.125, 0.5, 0.5312, 0.5, 0.5, 0.5, 0.5, 0.5, 0.5312, 0.5, 0.9375, 0.5, 0.9062, 0.5, 0.9062, 0.5, 0.9375, 0.5, 0.09375, 0.5, 0.0625, 0.5, 0.0625, 0.5, 0.09375, 0.5, 0.5, 0.5, 0.4688, 0.5, 0.4688, 0.5, 0.5, 0.5, 0.9062, 0.5, 0.875, 0.5, 0.875, 0.5, 0.9062, 0.5, 0.0625, 0.5, 0.03125, 0.5, 0.03125, 0.5, 0.0625, 0.5, 0.4688, 0.5, 0.4375, 0.5, 0.4375, 0.5, 0.4688, 0.5, 0.875, 0.5, 0.8438, 0.5, 0.8438, 0.5, 0.875, 0.5, 0.03125, 0.5, 0.0, 0.5, 0.0, 0.5, 0.03125, 0.5, 0.4375, 0.5, 0.4062, 0.5, 0.4062, 0.5, 0.4375, 0.5, 0.8438, 0.5, 0.8125, 0.5, 0.8125, 0.5, 0.8438, 0.5, 0.4062, 0.5, 0.375, 0.5, 0.375, 0.5, 0.4062, 0.5, 0.8125, 0.5, 0.7812, 0.5, 0.7812, 0.5, 0.8125, 0.5, 0.375, 0.5, 0.3438, 0.5, 0.3438, 0.5, 0.375, 0.5, 0.7812, 0.5, 0.75, 0.5, 0.75, 0.5, 0.7812, 0.5, 0.3438, 0.5, 0.3125, 0.5, 0.3125, 0.5, 0.3438, 0.5, 0.75, 0.5, 0.7188, 0.5, 0.7188, 0.5, 0.75, 0.5, 0.3125, 0.5, 0.2812, 0.5, 0.2812, 0.5, 0.3125, 0.5, 0.7188, 0.5, 0.6875, 0.5, 0.6875, 0.5, 0.7188, 0.5, 0.2812, 0.5, 0.25, 0.5, 0.25, 0.5, 0.2812, 0.5, 0.6875, 0.5, 0.6562, 0.5, 0.6562, 0.5, 0.6875, 0.5, 0.25, 0.5, 0.2188, 0.5, 0.2188, 0.5, 0.25, 0.5, 0.6562, 0.5, 0.625, 0.5, 0.625, 0.5, 0.6562, 0.5, 0.2188, 0.5, 0.1875, 0.5, 0.1875, 0.5, 0.2188, 0.5, 0.625, 0.5, 0.5938, 0.5, 0.5938, 0.5, 0.625, 0.5, 0.75, 0.49, 0.7968, 0.4854, 0.8418, 0.4717, 0.8833, 0.4496, 0.9197, 0.4197, 0.9496, 0.3833, 0.9717, 0.3418, 0.9854, 0.2968, 0.99, 0.25, 0.9854, 0.2032, 0.9717, 0.1582, 0.9496, 0.1167, 0.9197, 0.08029, 0.8833, 0.05045, 0.8418, 0.02827, 0.7968, 0.01461, 0.75, 0.01, 0.7032, 0.01461, 0.6582, 0.02827, 0.6167, 0.05045, 0.5803, 0.08029, 0.5504, 0.1167, 0.5283, 0.1582, 0.5146, 0.2032, 0.51, 0.25, 0.5146, 0.2968, 0.5283, 0.3418, 0.5504, 0.3833, 0.5803, 0.4197, 0.6167, 0.4496, 0.6582, 0.4717, 0.7032, 0.4854, 0.09375, 0.5, 0.0625, 0.5, 0.0625, 0.5, 0.09375, 0.5, 0.5, 0.5, 0.4688, 0.5, 0.4688, 0.5, 0.5, 0.5, 0.9062, 0.5, 0.875, 0.5, 0.875, 0.5, 0.9062, 0.5, 0.0625, 0.5, 0.03125, 0.5, 0.03125, 0.5, 0.0625, 0.5, 0.4688, 0.5, 0.4375, 0.5, 0.4375, 0.5, 0.4688, 0.5, 0.875, 0.5, 0.8438, 0.5, 0.8438, 0.5, 0.875, 0.5, 0.03125, 0.5, 0.0, 0.5, 0.0, 0.5, 0.03125, 0.5, 0.4375, 0.5, 0.4062, 0.5, 0.4062, 0.5, 0.4375, 0.5, 0.8438, 0.5, 0.8125, 0.5, 0.8125, 0.5, 0.8438, 0.5, 0.4062, 0.5, 0.375, 0.5, 0.375, 0.5, 0.4062, 0.5, 0.8125, 0.5, 0.7812, 0.5, 0.7812, 0.5, 0.8125, 0.5, 0.375, 0.5, 0.3438, 0.5, 0.3438, 0.5, 0.375, 0.5, 0.7812, 0.5, 0.75, 0.5, 0.75, 0.5, 0.7812, 0.5, 0.3438, 0.5, 0.3125, 0.5, 0.3125, 0.5, 0.3438, 0.5, 0.75, 0.5, 0.7188, 0.5, 0.7188, 0.5, 0.75, 0.5, 0.3125, 0.5, 0.2812, 0.5, 0.2812, 0.5, 0.3125, 0.5, 0.7188, 0.5, 0.6875, 0.5, 0.6875, 0.5, 0.7188, 0.5, 0.2812, 0.5, 0.25, 0.5, 0.25, 0.5, 0.2812, 0.5, 0.6875, 0.5, 0.6562, 0.5, 0.6562, 0.5, 0.6875, 0.5, 0.25, 0.5, 0.2188, 0.5, 0.2188, 0.5, 0.25, 0.5, 0.6562, 0.5, 0.625, 0.5, 0.625, 0.5, 0.6562, 0.5, 0.2188, 0.5, 0.1875, 0.5, 0.1875, 0.5, 0.2188, 0.5, 0.625, 0.5, 0.5938, 0.5, 0.5938, 0.5, 0.625, 0.5, 0.1875, 0.5, 0.1562, 0.5, 0.1562, 0.5, 0.1875, 0.5, 0.5938, 0.5, 0.5625, 0.5, 0.5625, 0.5, 0.5938, 0.5, 1.0, 0.5, 0.9688, 0.5, 0.9688, 0.5, 1.0, 0.5, 0.1562, 0.5, 0.125, 0.5, 0.125, 0.5, 0.1562, 0.5, 0.5625, 0.5, 0.5312, 0.5, 0.5312, 0.5, 0.5625, 0.5, 0.9688, 0.5, 0.9375, 0.5, 0.9375, 0.5, 0.9688, 0.5, 0.125, 0.5, 0.09375, 0.5, 0.09375, 0.5, 0.125, 0.5, 0.5312, 0.5, 0.5, 0.5, 0.5, 0.5, 0.5312, 0.5])
me_cylinder_013.materials.append(mat_metal)
me_cylinder_013.use_remesh_fix_poles = True
me_cylinder_013.use_remesh_preserve_attributes = False
me_cylinder_013.use_mirror_vertex_groups = False
me_cylinder_013.update()

# ---- curves / text
cu_cylinder_020 = bpy.data.curves.new('Cylinder.020', 'CURVE')
cu_cylinder_020.dimensions = '3D'
_sp = cu_cylinder_020.splines.new('POLY'); _sp.points.add(31)
_sp.points.foreach_set('co', [-4.47e-08, 0.03615, 3.396e-09, 0.0, -4.47e-08, 0.03545, 0.007052, 0.0, -4.47e-08, 0.0334, 0.01383, 0.0, -4.47e-08, 0.03005, 0.02008, 0.0, -4.47e-08, 0.02556, 0.02556, 0.0, -4.47e-08, 0.02008, 0.03005, 0.0, -4.47e-08, 0.01383, 0.0334, 0.0, -4.47e-08, 0.007052, 0.03545, 0.0, -4.47e-08, 2.466e-08, 0.03615, 0.0, -4.47e-08, -0.007052, 0.03545, 0.0, -4.47e-08, -0.01383, 0.0334, 0.0, -4.47e-08, -0.02008, 0.03005, 0.0, -4.47e-08, -0.02556, 0.02556, 0.0, -4.47e-08, -0.03005, 0.02008, 0.0, -4.47e-08, -0.0334, 0.01383, 0.0, -4.47e-08, -0.03545, 0.007052, 0.0, -4.47e-08, -0.03615, 1.517e-08, 0.0, -4.47e-08, -0.03545, -0.007052, 0.0, -4.47e-08, -0.0334, -0.01383, 0.0, -4.47e-08, -0.03005, -0.02008, 0.0, -4.47e-08, -0.02556, -0.02556, 0.0, -4.47e-08, -0.02008, -0.03005, 0.0, -4.47e-08, -0.01383, -0.0334, 0.0, -4.47e-08, -0.007052, -0.03545, 0.0, -4.47e-08, -7.516e-09, -0.03615, 0.0, -4.47e-08, 0.007052, -0.03545, 0.0, -4.47e-08, 0.01383, -0.0334, 0.0, -4.47e-08, 0.02008, -0.03005, 0.0, -4.47e-08, 0.02556, -0.02556, 0.0, -4.47e-08, 0.03005, -0.02008, 0.0, -4.47e-08, 0.0334, -0.01383, 0.0, -4.47e-08, 0.03545, -0.007052, 0.0])
_sp.points.foreach_set('radius', [0.3481, 0.3481, 0.3481, 0.3481, 0.3481, 0.3481, 0.3481, 0.3481, 0.3481, 0.3481, 0.3481, 0.3481, 0.3481, 0.3481, 0.3481, 0.3481, 0.3481, 0.3481, 0.3481, 0.3481, 0.3481, 0.3481, 0.3481, 0.3481, 0.3481, 0.3481, 0.3481, 0.3481, 0.3481, 0.3481, 0.3481, 0.3481])
_sp.order_v = 0
_sp.resolution_v = 0
_sp.use_cyclic_u = True
_sp.use_smooth = False
cu_cylinder_020.materials.append(mat_dial)
cu_cylinder_020.use_path_clamp = True
cu_cylinder_020.bevel_resolution = 8
cu_cylinder_020.bevel_depth = 0.01
cu_cylinder_020.fill_mode = 'FULL'
arm_armature = bpy.data.armatures.new('Armature')  # bones are not reproduced
arm_armature_004 = bpy.data.armatures.new('Armature.004')  # bones are not reproduced

# ---- objects
ob_cylinder_012 = bpy.data.objects.new('Cylinder.012', me_cylinder_005)
ob_cylinder_016 = bpy.data.objects.new('Cylinder.016', me_cylinder_029)
ob_cylinder_020 = bpy.data.objects.new('Cylinder.020', cu_cylinder_020)
ob_prism = bpy.data.objects.new('Prism', me_cylinder_046)
ob_cube = bpy.data.objects.new('Cube', me_cube_003)
ob_cube_001 = bpy.data.objects.new('Cube.001', me_cube_004)
ob_cylinder = bpy.data.objects.new('Cylinder', me_cylinder)
ob_cylinder_001 = bpy.data.objects.new('Cylinder.001', me_cylinder_013)
ob_armature = bpy.data.objects.new('Armature', arm_armature)
ob_armature_001 = bpy.data.objects.new('Armature.001', arm_armature_004)

# ---- transforms, parenting, visibility, modifiers, constraints
ob_cylinder_012.location = (2.008e-09, 7.16e-09, -0.06922)
ob_cylinder_012.lineart.crease_threshold = 0.0
_m = ob_cylinder_012.modifiers.new('Bevel', 'BEVEL')
_m.width = 0.002
_m.width_pct = 0.002
_m.segments = 3
_m.limit_method = 'NONE'
ob_cylinder_016.parent = ob_armature_001
ob_cylinder_016.matrix_parent_inverse = Matrix(((1.107e-07, -0.9993, 0.03778, 2.492e-09), (1.0, 1.107e-07, -8.882e-16, -0.08681), (-4.183e-09, 0.03778, 0.9993, -9.422e-11), (-0.0, -0.0, -0.0, 1.0)))
ob_cylinder_016.location = (0.05472, 7.451e-09, 0.0)
ob_cylinder_016.rotation_euler = (0.0, 1.571, 0.0)
ob_cylinder_016.scale = (0.4016, 0.4016, 0.2021)
ob_cylinder_016.lineart.crease_threshold = 0.0
_m = ob_cylinder_016.modifiers.new('Bevel', 'BEVEL')
_m.segments = 3
_m.limit_method = 'NONE'
ob_cylinder_020.parent = ob_armature_001
ob_cylinder_020.matrix_parent_inverse = Matrix(((1.107e-07, -0.9993, 0.03778, 2.492e-09), (1.0, 1.107e-07, -8.882e-16, -0.08681), (-4.183e-09, 0.03778, 0.9993, -9.422e-11), (-0.0, -0.0, -0.0, 1.0)))
ob_cylinder_020.location = (0.08681, 1.211e-08, 0.0)
ob_cylinder_020.scale = (0.9608, 0.9608, 0.9608)
ob_cylinder_020.lineart.crease_threshold = 0.0
_m = ob_cylinder_020.modifiers.new('Bevel', 'BEVEL')
_m.segments = 3
_m.limit_method = 'NONE'
_m.edge_weight = ''
_m.vertex_weight = ''
ob_prism.parent = ob_armature_001
ob_prism.matrix_parent_inverse = Matrix(((1.107e-07, -0.9993, 0.03778, 2.492e-09), (1.0, 1.107e-07, -8.882e-16, -0.08681), (-4.183e-09, 0.03778, 0.9993, -9.422e-11), (-0.0, -0.0, -0.0, 1.0)))
ob_prism.location = (0.04278, 7.392e-09, 0.0)
ob_prism.rotation_euler = (0.0, 1.571, 0.0)
ob_prism.scale = (0.6758, 0.6758, 1.066)
ob_prism.lineart.crease_threshold = 0.0
ob_cube.parent = ob_armature_001
ob_cube.matrix_parent_inverse = Matrix(((1.107e-07, -0.9993, 0.03778, 2.492e-09), (1.0, 1.107e-07, -8.882e-16, -0.08681), (-4.183e-09, 0.03778, 0.9993, -9.422e-11), (-0.0, -0.0, -0.0, 1.0)))
ob_cube.location = (0.03625, 1.444e-08, 0.0)
ob_cube.lineart.crease_threshold = 0.0
_m = ob_cube.modifiers.new('Bevel', 'BEVEL')
_m.segments = 3
_m.limit_method = 'NONE'
ob_cube_001.parent = ob_armature_001
ob_cube_001.matrix_parent_inverse = Matrix(((1.0, -0.0, 0.0, 0.02252), (-0.0, 0.0, -1.0, 0.0), (0.0, 1.0, 0.0, -0.0), (-0.0, 0.0, -0.0, 1.0)))
ob_cube_001.location = (-0.004159, 0.0, 0.02999)
ob_cube_001.scale = (0.9194, 0.9194, 1.0)
ob_cube_001.lineart.crease_threshold = 0.0
_m = ob_cube_001.modifiers.new('Bevel', 'BEVEL')
_m.width = 0.003
_m.width_pct = 0.003
_m.segments = 3
_m.limit_method = 'NONE'
ob_cylinder.location = (0.0, 0.0, 0.1)
ob_cylinder.scale = (1.0, 1.0, 0.5)
ob_cylinder.lineart.crease_threshold = 0.0
ob_cylinder_001.parent = ob_armature_001
ob_cylinder_001.matrix_parent_inverse = Matrix(((1.0, -0.0, 0.0, 0.02252), (-0.0, 0.0, -1.0, 0.0), (0.0, 1.0, 0.0, -0.0), (-0.0, 0.0, -0.0, 1.0)))
ob_cylinder_001.location = (-0.02252, 0.0003661, 0.0)
ob_cylinder_001.rotation_euler = (1.571, 0.0, 0.0)
ob_cylinder_001.scale = (0.2622, 0.2622, -11.49)
ob_cylinder_001.lineart.crease_threshold = 0.0
ob_armature.location = (-0.02252, 0.0, 0.0)
ob_armature.lineart.crease_threshold = 0.0
ob_armature_001.location = (-0.02252, 0.0, 0.1097)
ob_armature_001.lock_location = (True, False, True)
ob_armature_001.lock_rotation = (True, True, True)
ob_armature_001.lineart.crease_threshold = 0.0

# ---- collection membership
col_collection.objects.link(ob_cylinder_012)
col_collection.objects.link(ob_cylinder_016)
col_collection.objects.link(ob_cylinder_020)
col_collection.objects.link(ob_prism)
col_collection.objects.link(ob_cube)
col_collection.objects.link(ob_cube_001)
col_collection.objects.link(ob_cylinder)
col_collection.objects.link(ob_cylinder_001)
col_collection.objects.link(ob_armature)
col_collection.objects.link(ob_armature_001)

# ---- scene / render settings (as saved in the file)
scene.frame_start = 1; scene.frame_end = 250; scene.frame_set(1)
scene.render.engine = 'BLENDER_EEVEE_NEXT'
scene.cycles.use_denoising = False
scene.cycles.samples = 128
scene.cycles.sampling_pattern = 'TABULATED_SOBOL'
scene.cycles.use_adaptive_sampling = False
scene.cycles.use_light_tree = False
scene.view_settings.view_transform = 'Filmic'
bpy.context.view_layer.update()

# ---- added for rendering (the .blend has no active camera and no usable light): camera, sun
cam_auto = bpy.data.cameras.new('AutoCamera')
cam_auto.lens = 50.0
cam_auto.sensor_width = 36.0
cam_auto.clip_end = 1000.0
ob_auto_camera = bpy.data.objects.new('AutoCamera', cam_auto)
scene.collection.objects.link(ob_auto_camera)
ob_auto_camera.location = (1.42146, -1.60158, 1.14608)
ob_auto_camera.rotation_euler = (1.09748, -7.21219e-08, 0.694738)
scene.camera = ob_auto_camera
light_auto_sun = bpy.data.lights.new('AutoSun', 'SUN')
light_auto_sun.energy = 3.0
light_auto_sun.angle = 0.0523599
ob_auto_sun = bpy.data.objects.new('AutoSun', light_auto_sun)
scene.collection.objects.link(ob_auto_sun)
ob_auto_sun.rotation_euler = (0.872665, 0.174533, 0.523599)
bpy.context.view_layer.update()
